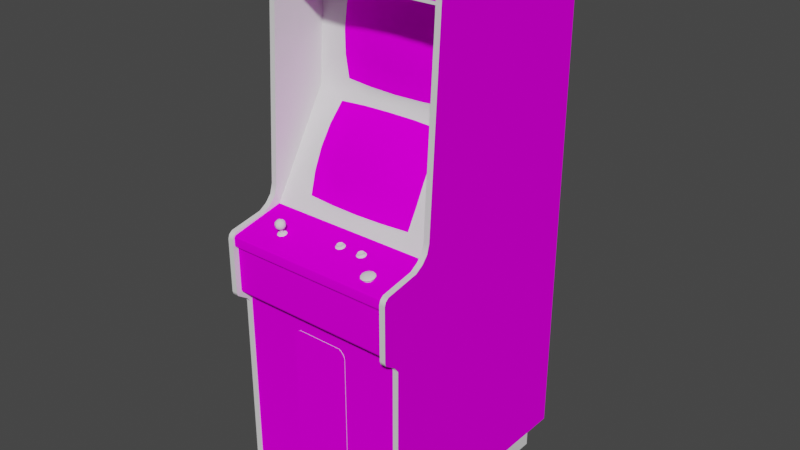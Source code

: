 # Source: punchout.blend  (saved by Blender 2.93.20; exported with 4.5.12 LTS)
import bpy
from mathutils import Matrix  # noqa: F401  (used for matrix-valued properties, if any)

bpy.ops.wm.read_factory_settings(use_empty=True)
scene = bpy.context.scene
scene.name = 'Scene'

# ---- images (referenced by path relative to the original .blend; pixels are not part of the script)
import os
ASSET_DIR = os.environ.get("B2B_ASSET_DIR", "")  # directory of the original .blend (textures are referenced by path, not embedded)
HERE = os.path.dirname(os.path.abspath(__file__))  # packed textures are extracted next to this script under _unpacked/

def load_image(name, relpath, width, height, colorspace="sRGB"):
    """Load a texture the original file referenced (path relative to the .blend, or extracted next to this script)."""
    p = next((c for c in (os.path.join(HERE, relpath), os.path.join(ASSET_DIR, relpath)) if relpath and os.path.exists(c)), "")
    if p:
        img = bpy.data.images.load(p, check_existing=True)
        img.name = name
    else:  # same state as the original file: an image datablock whose file is absent (Cycles renders it pink)
        img = bpy.data.images.new(name, width, height)
        img.source = "FILE"
        img.filepath = "//" + (relpath or name)
    img.colorspace_settings.name = colorspace
    return img
img_01punchoutmarqueemap_tiff = load_image('01punchoutmarqueemap.TIFF', '01punchoutmarqueemap.TIFF', 1024, 1024, 'sRGB')
img_02punchoutsnapmap_tiff = load_image('02punchoutsnapmap.TIFF', '02punchoutsnapmap.TIFF', 1024, 1024, 'sRGB')
img_punchoutsidemap_tiff = load_image('punchoutsidemap.TIFF', 'punchoutsidemap.TIFF', 1024, 1024, 'sRGB')
img_punchoutcpomap_tiff = load_image('punchoutcpomap.TIFF', 'punchoutcpomap.TIFF', 1024, 1024, 'sRGB')
img_punchoutmiscmap_tiff = load_image('punchoutmiscmap.TIFF', 'punchoutmiscmap.TIFF', 1024, 1024, 'sRGB')

# ---- materials (node trees are filled in below, after node groups)
mat_01punchoutmarquee = bpy.data.materials.new('01punchoutmarquee')
mat_01punchoutmarquee.use_transparent_shadow = False
mat_01punchoutmarquee.roughness = 0.8807
mat_01punchoutmarquee.specular_intensity = 0.0
mat_02punchoutsnap = bpy.data.materials.new('02punchoutsnap')
mat_02punchoutsnap.use_transparent_shadow = False
mat_02punchoutsnap.roughness = 0.8807
mat_02punchoutsnap.specular_intensity = 0.0
mat_punchoutblack = bpy.data.materials.new('punchoutblack')
mat_punchoutblack.use_transparent_shadow = False
mat_punchoutblack.roughness = 0.9157
mat_punchoutblack.specular_intensity = 0.03529
mat_punchoutside = bpy.data.materials.new('punchoutside')
mat_punchoutside.use_transparent_shadow = False
mat_punchoutside.roughness = 0.8807
mat_punchoutside.specular_intensity = 0.0
mat_punchoutwhite = bpy.data.materials.new('punchoutwhite')
mat_punchoutwhite.use_transparent_shadow = False
mat_punchoutwhite.roughness = 0.7934
mat_punchoutwhite.specular_intensity = 0.7529
mat_punchoutcpo = bpy.data.materials.new('punchoutcpo')
mat_punchoutcpo.use_transparent_shadow = False
mat_punchoutcpo.roughness = 0.8807
mat_punchoutcpo.specular_intensity = 0.0
mat_punchoutmisc = bpy.data.materials.new('punchoutmisc')
mat_punchoutmisc.use_transparent_shadow = False
mat_punchoutmisc.roughness = 0.8807
mat_punchoutmisc.specular_intensity = 0.0
mat_punchoutsilver = bpy.data.materials.new('punchoutsilver')
mat_punchoutsilver.use_transparent_shadow = False
mat_punchoutsilver.roughness = 0.8114
mat_punchoutsilver.specular_intensity = 0.2667
mat_punchoutorangebutton = bpy.data.materials.new('punchoutorangebutton')
mat_punchoutorangebutton.use_transparent_shadow = False
mat_punchoutorangebutton.roughness = 0.7934
mat_punchoutorangebutton.specular_intensity = 0.6275
mat_punchoutbluebutton = bpy.data.materials.new('punchoutbluebutton')
mat_punchoutbluebutton.use_transparent_shadow = False
mat_punchoutbluebutton.roughness = 0.7934
mat_punchoutbluebutton.specular_intensity = 0.6275

# ---- node groups
ng_auto_smooth = bpy.data.node_groups.new('Auto Smooth', 'GeometryNodeTree')
_s = ng_auto_smooth.interface.new_socket(name='Geometry', in_out='OUTPUT', socket_type='NodeSocketGeometry')
_s = ng_auto_smooth.interface.new_socket(name='Geometry', in_out='INPUT', socket_type='NodeSocketGeometry')
_s = ng_auto_smooth.interface.new_socket(name='Angle', in_out='INPUT', socket_type='NodeSocketFloat')
_s.subtype = 'ANGLE'
_s.min_value = 0.0
_s.max_value = 3.142
ng_auto_smooth.is_modifier = True
_N = ng_auto_smooth.nodes; _L = ng_auto_smooth.links
n0 = _N.new('NodeGroupOutput'); n0.name = 'Group Output'; n0.location = (480, -100)
n1 = _N.new('NodeGroupInput'); n1.name = 'Group Input'; n1.location = (-420, -300)
n2 = _N.new('NodeGroupInput'); n2.name = 'Group Input.001'; n2.location = (-60, -100)
n3 = _N.new('GeometryNodeSetShadeSmooth'); n3.name = 'Set Shade Smooth'; n3.location = (120, -100)
n3.domain = 'EDGE'
n4 = _N.new('GeometryNodeSetShadeSmooth'); n4.name = 'Set Shade Smooth.001'; n4.location = (300, -100)
n5 = _N.new('GeometryNodeInputMeshEdgeAngle'); n5.name = 'Edge Angle'; n5.location = (-420, -220)
n6 = _N.new('GeometryNodeInputEdgeSmooth'); n6.name = 'Is Edge Smooth'; n6.location = (-60, -160)
n7 = _N.new('GeometryNodeInputShadeSmooth'); n7.name = 'Is Face Smooth'; n7.location = (-240, -340)
n8 = _N.new('FunctionNodeBooleanMath'); n8.name = 'Boolean Math'; n8.location = (-60, -220)
n9 = _N.new('FunctionNodeCompare'); n9.name = 'Compare'; n9.location = (-240, -180)
n9.operation = 'LESS_EQUAL'
_L.new(n5.outputs[0], n9.inputs[0])
_L.new(n4.outputs[0], n0.inputs[0])
_L.new(n1.outputs[1], n9.inputs[1])
_L.new(n9.outputs[0], n8.inputs[0])
_L.new(n7.outputs[0], n8.inputs[1])
_L.new(n2.outputs[0], n3.inputs[0])
_L.new(n6.outputs[0], n3.inputs[1])
_L.new(n3.outputs[0], n4.inputs[0])
_L.new(n8.outputs[0], n3.inputs[2])
n0.is_active_output = True

# ---- material node trees
mat_01punchoutmarquee.use_nodes = True; mat_01punchoutmarquee.node_tree.nodes.clear()
_N = mat_01punchoutmarquee.node_tree.nodes; _L = mat_01punchoutmarquee.node_tree.links
n0 = _N.new('ShaderNodeBsdfPrincipled'); n0.name = 'Principled BSDF'; n0.location = (10, 300)
n0.distribution = 'GGX'
n0.subsurface_method = 'BURLEY'
n0.inputs[2].default_value = 0.8807
n0.inputs[3].default_value = 1.45
n0.inputs[13].default_value = 0.0
n0.inputs[27].default_value = (0.0, 0.0, 0.0, 1.0)
n0.inputs[28].default_value = 1.0
n1 = _N.new('ShaderNodeOutputMaterial'); n1.name = 'Material Output'; n1.location = (300, 300)
n2 = _N.new('ShaderNodeTexImage'); n2.name = 'Image Texture'; n2.location = (-300, 600)
n2.image = img_01punchoutmarqueemap_tiff
_L.new(n0.outputs[0], n1.inputs[0])
_L.new(n2.outputs[0], n0.inputs[0])
n1.is_active_output = True
mat_02punchoutsnap.use_nodes = True; mat_02punchoutsnap.node_tree.nodes.clear()
_N = mat_02punchoutsnap.node_tree.nodes; _L = mat_02punchoutsnap.node_tree.links
n0 = _N.new('ShaderNodeBsdfPrincipled'); n0.name = 'Principled BSDF'; n0.location = (10, 300)
n0.distribution = 'GGX'
n0.subsurface_method = 'BURLEY'
n0.inputs[2].default_value = 0.8807
n0.inputs[3].default_value = 1.45
n0.inputs[13].default_value = 0.0
n0.inputs[27].default_value = (0.0, 0.0, 0.0, 1.0)
n0.inputs[28].default_value = 1.0
n1 = _N.new('ShaderNodeOutputMaterial'); n1.name = 'Material Output'; n1.location = (300, 300)
n2 = _N.new('ShaderNodeTexImage'); n2.name = 'Image Texture'; n2.location = (-300, 600)
n2.image = img_02punchoutsnapmap_tiff
_L.new(n0.outputs[0], n1.inputs[0])
_L.new(n2.outputs[0], n0.inputs[0])
n1.is_active_output = True
mat_punchoutblack.use_nodes = True; mat_punchoutblack.node_tree.nodes.clear()
_N = mat_punchoutblack.node_tree.nodes; _L = mat_punchoutblack.node_tree.links
n0 = _N.new('ShaderNodeBsdfPrincipled'); n0.name = 'Principled BSDF'; n0.location = (10, 300)
n0.distribution = 'GGX'
n0.subsurface_method = 'BURLEY'
n0.inputs[2].default_value = 0.9157
n0.inputs[3].default_value = 1.45
n0.inputs[13].default_value = 0.03529
n0.inputs[27].default_value = (0.0, 0.0, 0.0, 1.0)
n0.inputs[28].default_value = 1.0
n1 = _N.new('ShaderNodeOutputMaterial'); n1.name = 'Material Output'; n1.location = (300, 300)
_L.new(n0.outputs[0], n1.inputs[0])
n1.is_active_output = True
mat_punchoutside.use_nodes = True; mat_punchoutside.node_tree.nodes.clear()
_N = mat_punchoutside.node_tree.nodes; _L = mat_punchoutside.node_tree.links
n0 = _N.new('ShaderNodeBsdfPrincipled'); n0.name = 'Principled BSDF'; n0.location = (10, 300)
n0.distribution = 'GGX'
n0.subsurface_method = 'BURLEY'
n0.inputs[2].default_value = 0.8807
n0.inputs[3].default_value = 1.45
n0.inputs[13].default_value = 0.0
n0.inputs[27].default_value = (0.0, 0.0, 0.0, 1.0)
n0.inputs[28].default_value = 1.0
n1 = _N.new('ShaderNodeOutputMaterial'); n1.name = 'Material Output'; n1.location = (300, 300)
n2 = _N.new('ShaderNodeTexImage'); n2.name = 'Image Texture'; n2.location = (-300, 600)
n2.image = img_punchoutsidemap_tiff
_L.new(n0.outputs[0], n1.inputs[0])
_L.new(n2.outputs[0], n0.inputs[0])
n1.is_active_output = True
mat_punchoutwhite.use_nodes = True; mat_punchoutwhite.node_tree.nodes.clear()
_N = mat_punchoutwhite.node_tree.nodes; _L = mat_punchoutwhite.node_tree.links
n0 = _N.new('ShaderNodeBsdfPrincipled'); n0.name = 'Principled BSDF'; n0.location = (10, 300)
n0.distribution = 'GGX'
n0.subsurface_method = 'BURLEY'
n0.inputs[2].default_value = 0.7934
n0.inputs[3].default_value = 1.45
n0.inputs[13].default_value = 0.7529
n0.inputs[27].default_value = (0.0, 0.0, 0.0, 1.0)
n0.inputs[28].default_value = 1.0
n1 = _N.new('ShaderNodeOutputMaterial'); n1.name = 'Material Output'; n1.location = (300, 300)
_L.new(n0.outputs[0], n1.inputs[0])
n1.is_active_output = True
mat_punchoutcpo.use_nodes = True; mat_punchoutcpo.node_tree.nodes.clear()
_N = mat_punchoutcpo.node_tree.nodes; _L = mat_punchoutcpo.node_tree.links
n0 = _N.new('ShaderNodeBsdfPrincipled'); n0.name = 'Principled BSDF'; n0.location = (10, 300)
n0.distribution = 'GGX'
n0.subsurface_method = 'BURLEY'
n0.inputs[2].default_value = 0.8807
n0.inputs[3].default_value = 1.45
n0.inputs[13].default_value = 0.0
n0.inputs[27].default_value = (0.0, 0.0, 0.0, 1.0)
n0.inputs[28].default_value = 1.0
n1 = _N.new('ShaderNodeOutputMaterial'); n1.name = 'Material Output'; n1.location = (300, 300)
n2 = _N.new('ShaderNodeTexImage'); n2.name = 'Image Texture'; n2.location = (-300, 600)
n2.image = img_punchoutcpomap_tiff
_L.new(n0.outputs[0], n1.inputs[0])
_L.new(n2.outputs[0], n0.inputs[0])
n1.is_active_output = True
mat_punchoutmisc.use_nodes = True; mat_punchoutmisc.node_tree.nodes.clear()
_N = mat_punchoutmisc.node_tree.nodes; _L = mat_punchoutmisc.node_tree.links
n0 = _N.new('ShaderNodeBsdfPrincipled'); n0.name = 'Principled BSDF'; n0.location = (10, 300)
n0.distribution = 'GGX'
n0.subsurface_method = 'BURLEY'
n0.inputs[2].default_value = 0.8807
n0.inputs[3].default_value = 1.45
n0.inputs[13].default_value = 0.0
n0.inputs[27].default_value = (0.0, 0.0, 0.0, 1.0)
n0.inputs[28].default_value = 1.0
n1 = _N.new('ShaderNodeOutputMaterial'); n1.name = 'Material Output'; n1.location = (300, 300)
n2 = _N.new('ShaderNodeTexImage'); n2.name = 'Image Texture'; n2.location = (-300, 600)
n2.image = img_punchoutmiscmap_tiff
_L.new(n0.outputs[0], n1.inputs[0])
_L.new(n2.outputs[0], n0.inputs[0])
n1.is_active_output = True
mat_punchoutsilver.use_nodes = True; mat_punchoutsilver.node_tree.nodes.clear()
_N = mat_punchoutsilver.node_tree.nodes; _L = mat_punchoutsilver.node_tree.links
n0 = _N.new('ShaderNodeBsdfPrincipled'); n0.name = 'Principled BSDF'; n0.location = (10, 300)
n0.distribution = 'GGX'
n0.subsurface_method = 'BURLEY'
n0.inputs[2].default_value = 0.8114
n0.inputs[3].default_value = 1.45
n0.inputs[13].default_value = 0.2667
n0.inputs[27].default_value = (0.0, 0.0, 0.0, 1.0)
n0.inputs[28].default_value = 1.0
n1 = _N.new('ShaderNodeOutputMaterial'); n1.name = 'Material Output'; n1.location = (300, 300)
_L.new(n0.outputs[0], n1.inputs[0])
n1.is_active_output = True
mat_punchoutorangebutton.use_nodes = True; mat_punchoutorangebutton.node_tree.nodes.clear()
_N = mat_punchoutorangebutton.node_tree.nodes; _L = mat_punchoutorangebutton.node_tree.links
n0 = _N.new('ShaderNodeBsdfPrincipled'); n0.name = 'Principled BSDF'; n0.location = (10, 300)
n0.distribution = 'GGX'
n0.subsurface_method = 'BURLEY'
n0.inputs[2].default_value = 0.7934
n0.inputs[3].default_value = 1.45
n0.inputs[13].default_value = 0.6275
n0.inputs[27].default_value = (0.0, 0.0, 0.0, 1.0)
n0.inputs[28].default_value = 1.0
n1 = _N.new('ShaderNodeOutputMaterial'); n1.name = 'Material Output'; n1.location = (300, 300)
_L.new(n0.outputs[0], n1.inputs[0])
n1.is_active_output = True
mat_punchoutbluebutton.use_nodes = True; mat_punchoutbluebutton.node_tree.nodes.clear()
_N = mat_punchoutbluebutton.node_tree.nodes; _L = mat_punchoutbluebutton.node_tree.links
n0 = _N.new('ShaderNodeBsdfPrincipled'); n0.name = 'Principled BSDF'; n0.location = (10, 300)
n0.distribution = 'GGX'
n0.subsurface_method = 'BURLEY'
n0.inputs[2].default_value = 0.7934
n0.inputs[3].default_value = 1.45
n0.inputs[13].default_value = 0.6275
n0.inputs[27].default_value = (0.0, 0.0, 0.0, 1.0)
n0.inputs[28].default_value = 1.0
n1 = _N.new('ShaderNodeOutputMaterial'); n1.name = 'Material Output'; n1.location = (300, 300)
_L.new(n0.outputs[0], n1.inputs[0])
n1.is_active_output = True

# ---- world
world_world = bpy.data.worlds.new('World'); scene.world = world_world
world_world.use_nodes = True; world_world.node_tree.nodes.clear()
_N = world_world.node_tree.nodes; _L = world_world.node_tree.links
n0 = _N.new('ShaderNodeOutputWorld'); n0.name = 'World Output'; n0.location = (300, 300)
n1 = _N.new('ShaderNodeBackground'); n1.name = 'Background'; n1.location = (10, 300)
n1.inputs[0].default_value = (0.05088, 0.05088, 0.05088, 1.0)
_L.new(n1.outputs[0], n0.inputs[0])
n0.is_active_output = True
world_world.color = (0.05088, 0.05088, 0.05088)
world_world.use_sun_shadow = False
world_world.sun_shadow_jitter_overblur = 0.0

# ---- meshes
me_punchout = bpy.data.meshes.new('punchout')
me_punchout.from_pydata([(0.2667, 0.8401, -0.0514), (-0.3244, 0.8401, -0.0514), (-0.3244, 0.7342, -0.04512), (0.2667, 0.7342, -0.04512), (-0.02981, 0.105, -0.06511), (-0.02979, 0.02747, -0.04238), (0.06953, 0.02843, -0.04432), (-0.02984, 0.4362, -0.2171), (0.06951, 0.358, -0.231), (-0.2308, 0.236, -0.157), (-0.1355, 0.177, -0.1031), (-0.2308, 0.5939, -0.2443), (-0.1355, 0.5175, -0.2207), (0.1752, 0.1027, -0.0805), (0.07728, 0.1774, -0.1024), (-0.02983, 0.2491, -0.1458), (0.07726, 0.5175, -0.2199), (-0.02985, 0.6009, -0.2285), (-0.02997, 0.6793, -0.2521), (-0.02982, 0.3563, -0.2296), (-0.1327, 0.4373, -0.2222), (-0.1327, 0.1039, -0.07022), (0.07485, 0.2465, -0.1489), (0.07483, 0.5999, -0.2324), (-0.1327, 0.2454, -0.1494), (-0.1327, 0.5991, -0.2333), (0.07542, 0.1044, -0.06933), (0.0754, 0.4375, -0.2211), (-0.2308, 0.4404, -0.2338), (-0.1264, 0.02783, -0.04538), (0.1743, 0.2378, -0.1561), (0.1664, 0.3024, -0.2037), (0.06844, 0.309, -0.2014), (-0.02919, 0.1807, -0.09681), (-0.02922, 0.5181, -0.2134), (-0.2328, 0.517, -0.2349), (-0.2328, 0.1705, -0.1158), (0.1756, 0.1711, -0.1146), (0.1752, 0.4406, -0.232), (-0.2227, 0.6712, -0.2599), (-0.2308, 0.1017, -0.08206), (-0.1264, 0.6772, -0.2542), (-0.1264, 0.3071, -0.2017), (-0.2035, -0.02991, 0.09195), (-0.2109, -0.03193, 0.102), (-0.1914, -0.03068, 0.09579), (-0.2106, -0.0003093, 0.09326), (-0.2124, -0.01025, 0.09765), (-0.2171, -0.001337, 0.1021), (-0.1842, 0.005947, 0.1085), (-0.1832, -0.002605, 0.1131), (-0.1832, -0.001337, 0.1021), (-0.2161, -0.009889, 0.1067), (-0.2171, -0.002605, 0.1131), (-0.2106, -0.003633, 0.1219), (-0.2048, 0.005672, 0.123), (-0.213, 0.004865, 0.1178), (-0.2035, -0.03394, 0.112), (-0.1914, -0.03317, 0.1082), (-0.1926, -0.0164, 0.1004), (-0.185, -0.01128, 0.1065), (-0.1926, -0.01767, 0.1113), (-0.2001, -0.01968, 0.1055), (-0.2153, 0.007336, 0.1087), (-0.1972, 0.01206, 0.1182), (-0.1879, 0.006308, 0.1175), (-0.1908, 0.01309, 0.1093), (-0.2088, -0.03068, 0.09579), (-0.2113, -0.03071, 0.09397), (-0.2044, -0.02972, 0.08906), (-0.1951, -0.03237, 0.08607), (-0.1869, -0.03354, 0.09188), (-0.1959, -0.02972, 0.08906), (-0.1894, -0.03193, 0.102), (-0.189, -0.0339, 0.1099), (-0.2088, -0.03317, 0.1082), (-0.2113, -0.0339, 0.1099), (-0.2139, -0.0323, 0.1019), (-0.2001, -0.004028, 0.1253), (-0.203, -0.01806, 0.1147), (-0.2124, -0.01231, 0.1154), (-0.2095, -0.01703, 0.1058), (-0.1954, -0.009618, 0.09218), (-0.1872, -0.008807, 0.09736), (-0.1952, 0.007694, 0.09344), (-0.1897, -0.0003093, 0.09326), (-0.2001, 8.166e-05, 0.08988), (-0.1897, -0.003633, 0.1219), (-0.1954, -0.01294, 0.1208), (-0.1872, -0.01097, 0.116), (-0.2077, 0.01245, 0.1148), (-0.1972, 0.01412, 0.1005), (-0.2048, 0.009, 0.09434), (-0.203, -0.016, 0.09698), (-0.2051, -0.008142, 0.0916), (0.05156, -0.8513, 0.1326), (-0.1094, -0.8513, 0.08233), (-0.1094, -0.3313, 0.08233), (-0.1181, -0.3358, 0.08233), (-0.1181, -0.3358, 0.1326), (-0.2044, -0.03488, 0.1148), (-0.1959, -0.03488, 0.1148), (-0.1968, -0.03394, 0.112), (-0.189, -0.03071, 0.09397), (-0.1968, -0.02991, 0.09195), (-0.1869, -0.03732, 0.1107), (-0.1838, -0.03543, 0.1013), (-0.1863, -0.0323, 0.1019), (-0.2052, -0.03237, 0.08607), (-0.2051, -0.01164, 0.1217), (-0.1952, 0.004195, 0.1236), (-0.2077, 0.01372, 0.1039), (-0.213, 0.007028, 0.09919), (-0.1879, 0.008363, 0.09981), (0.07387, -0.359, 0.08233), (0.0703, -0.3483, 0.08233), (0.06018, -0.3358, 0.1326), (0.05156, -0.8513, 0.08233), (0.06018, -0.8468, 0.08233), (0.0703, -0.8343, 0.1326), (-0.1282, -0.3483, 0.08233), (-0.1318, -0.359, 0.08233), (-0.1318, -0.359, 0.1326), (-0.1282, -0.8343, 0.08233), (-0.1181, -0.8468, 0.08233), (-0.1181, -0.8468, 0.1326), (0.06018, -0.3358, 0.08233), (0.05156, -0.3313, 0.08233), (0.05156, -0.3313, 0.1326), (0.0703, -0.8343, 0.08233), (0.07387, -0.8236, 0.08233), (0.07387, -0.359, 0.1326), (-0.1282, -0.8343, 0.1326), (-0.1318, -0.8236, 0.08233), (-0.1094, -0.8513, 0.1326), (0.2661, -1.034, -0.6192), (0.2661, -0.9491, 0.07847), (-0.1951, -0.03848, 0.1165), (-0.2052, -0.03848, 0.1165), (-0.2133, -0.03732, 0.1107), (-0.2165, -0.03543, 0.1013), (-0.2133, -0.03354, 0.09188), (-0.2001, 0.01573, 0.1096), (0.2712, -0.9444, -0.6918), (-0.3283, -0.9444, -0.6918), (-0.3283, 0.853, -0.6918), (0.2661, -0.9541, -0.695), (-0.3239, 0.05353, -0.00181), (-0.2227, 0.3625, -0.2388), (0.2712, 0.853, -0.6918), (-0.3439, -0.9541, -0.695), (-0.3439, -0.003612, -0.695), (0.2861, -0.9541, -0.695), (0.2661, -0.2505, 0.192), (0.2661, 0.02097, 0.007428), (-0.3239, -0.2505, 0.192), (-0.3342, 0.5169, -0.2325), (-0.2871, 0.5171, -0.2323), (-0.2872, 0.6167, -0.2396), (-0.3239, 0.8559, -0.07236), (-0.3283, 0.853, -0.06845), (0.2712, -0.9444, 0.1309), (-0.3283, -0.9444, 0.1309), (0.2712, 0.853, -0.06845), (0.2765, 0.7607, -0.2479), (0.2763, 0.517, -0.2302), (-0.3239, -0.02054, 0.05604), (-0.3239, -0.05108, 0.1871), (-0.3283, 0.7241, -0.04494), (-0.3283, 0.7241, -0.2555), (0.2712, 0.7241, -0.2555), (0.229, 0.176, -0.1241), (0.2763, 0.1758, -0.1238), (-0.2871, 0.1751, -0.1256), (-0.1561, 0.3227, -0.2216), (-0.2227, 0.2993, -0.2042), (-0.03153, 0.323, -0.2212), (-0.02994, 0.3099, -0.2006), (0.2291, 0.6182, -0.2377), (0.06842, 0.6788, -0.2532), (-0.03153, 0.7233, -0.2463), (-0.3344, -0.03047, -0.001769), (-0.3342, 0.1748, -0.1257), (0.2712, 0.843, -0.05202), (-0.3283, 0.843, -0.05202), (0.2661, -0.2891, 0.1497), (-0.3239, -1.034, -0.6192), (-0.3239, -0.9491, -0.6192), (0.2661, -1.034, 0.07847), (0.2712, 0.7241, -0.04494), (0.2661, -0.9491, -0.6192), (-0.3239, -0.9491, 0.07847), (-0.3239, -1.034, 0.07847), (0.1681, 0.3627, -0.2366), (0.2291, 0.419, -0.2232), (0.2292, 0.3263, -0.2165), (0.0955, 0.3232, -0.2208), (-0.3239, -0.2728, 0.174), (-0.3239, -0.003616, 0.02857), (0.1663, 0.6738, -0.258), (-0.3344, 0.7605, -0.2502), (-0.03189, 0.7607, -0.2491), (-0.03166, -0.03011, -0.0007829), (-0.2872, 0.09069, -0.07469), (-0.1561, 0.001691, -0.02047), (-0.2227, 0.02916, -0.0533), (-0.1264, 0.3579, -0.2322), (-0.1561, 0.7232, -0.2468), (0.0955, 0.7233, -0.2459), (0.2292, 0.7233, -0.2454), (0.1743, 0.5951, -0.2426), (0.1756, 0.5171, -0.2335), (0.229, 0.5173, -0.2304), (0.2765, -0.02947, 5.311e-05), (0.09691, 0.002107, -0.01971), (-0.03134, 0.001866, -0.02007), (0.2291, 0.09163, -0.07321), (-0.2871, 0.2606, -0.1772), (-0.2872, 0.4188, -0.2251), (0.2291, 0.2626, -0.1764), (0.2661, -0.0418, 0.176), (-0.3239, -0.0418, 0.176), (0.1681, 0.03026, -0.05139), (-0.2873, 0.001562, -0.02091), (-0.2873, 0.7231, -0.2473), (-0.2873, 0.3253, -0.2183), (0.2292, 0.002407, -0.01937), (0.2661, -0.06501, 0.192), (-0.3239, -0.06501, 0.192), (-0.3345, 0.3273, -0.2187), (-0.3239, 0.8318, -0.04612), (0.2661, 0.8318, -0.04612), (0.2765, 0.328, -0.2164), (-0.3239, -0.2624, 0.1889), (0.2861, 0.8559, -0.07236), (0.2861, 0.05353, -0.00181), (-0.3439, 0.8559, -0.07236), (0.2861, -0.003612, -0.695), (0.2861, -0.9541, 0.1264), (-0.3439, -0.9541, 0.1264), (0.2861, -0.06501, 0.192), (0.2861, -0.2891, 0.1497), (-0.3439, -0.06501, 0.192), (0.2861, -0.2624, 0.1889), (-0.3439, -0.2624, 0.1889), (-0.3439, 0.02097, 0.007428), (-0.3439, -0.003616, 0.02857), (0.2861, -0.05108, 0.1871), (0.2861, 0.8527, -0.05923), (-0.3439, 0.8318, -0.04612), (0.2861, 0.8318, -0.04612), (0.2861, 0.8559, -0.695), (0.2661, 0.8559, -0.695), (-0.3239, 0.8559, -0.695), (-0.3439, 0.8559, -0.695), (-0.3439, 0.05353, -0.00181), (-0.3439, -0.02054, 0.05604), (0.2661, 0.05353, -0.00181), (0.2861, -0.02054, 0.05604), (0.2661, -0.02054, 0.05604), (0.2661, 0.8559, -0.07236), (0.2861, -0.2728, 0.174), (0.2861, -0.3098, 0.1352), (0.2661, -0.3098, 0.1352), (0.2661, -0.9435, 0.1361), (-0.3439, -0.2728, 0.174), (-0.3439, -0.2891, 0.1497), (-0.3239, -0.2891, 0.1497), (-0.3239, -0.9435, 0.1361), (-0.3239, -0.3098, 0.1352), (-0.3439, -0.3098, 0.1352), (0.2861, -0.2505, 0.192), (-0.3439, -0.2505, 0.192), (0.2861, -0.0418, 0.176), (-0.3439, -0.0418, 0.176), (0.2661, -0.003616, 0.02857), (0.2861, -0.003616, 0.02857), (0.2861, 0.02097, 0.007428), (0.2661, -0.9541, 0.1264), (0.2861, -0.9435, 0.1361), (-0.3239, -0.9541, -0.695), (-0.3239, -0.9541, 0.1264), (-0.3439, -0.9435, 0.1361), (0.2661, -0.2624, 0.1889), (0.2661, -0.2728, 0.174), (0.2661, 0.8459, -0.05009), (0.2861, 0.8459, -0.05009), (-0.3439, 0.8527, -0.05923), (-0.3439, 0.8459, -0.05009), (-0.3239, 0.8459, -0.05009), (-0.3239, 0.02097, 0.007428), (0.2661, 0.8527, -0.05923), (-0.3239, 0.8527, -0.05923), (0.2661, -0.05108, 0.1871), (-0.3439, -0.05108, 0.1871), (-0.3246, -0.01298, -0.01033), (-0.3246, -0.05125, 0.1801), (0.2666, -0.05125, 0.1801), (0.2666, -0.01298, -0.01033), (-0.3246, -0.0869, 0.185), (0.2666, -0.05724, 0.185), (-0.3246, -0.05724, 0.185), (0.07387, -0.8236, 0.1326), (0.0703, -0.3483, 0.1326), (0.06018, -0.8468, 0.1326), (-0.1318, -0.8236, 0.1326), (-0.1094, -0.3313, 0.1326), (-0.1282, -0.3483, 0.1326), (0.2712, -0.2898, 0.1309), (0.2671, -0.2475, 0.1724), (-0.3251, -0.0869, 0.1724), (-0.3283, -0.2898, 0.1309), (0.2712, -0.2559, 0.1687), (-0.3283, -0.2559, 0.1687), (0.2666, -0.0869, 0.185), (0.267, -0.0869, 0.1724), (-0.3255, -0.2475, 0.1724), (-0.1955, -0.01681, 0.1051), (-0.1969, -0.01747, 0.1084), (-0.1969, -0.04293, 0.1031), (-0.2002, -0.04321, 0.1045), (-0.2002, -0.01775, 0.1097), (-0.2035, -0.04293, 0.1031), (-0.2035, -0.01747, 0.1084), (-0.2049, -0.04226, 0.09987), (-0.2049, -0.01681, 0.1051), (-0.2035, -0.0416, 0.09663), (-0.2035, -0.01614, 0.1019), (-0.2002, -0.04132, 0.09528), (-0.2002, -0.01586, 0.1005), (-0.1969, -0.0416, 0.09663), (-0.1969, -0.01614, 0.1019), (-0.1955, -0.04226, 0.09987), (0.168, -0.03798, 0.1199), (0.1623, -0.03908, 0.1255), (0.1623, -0.03203, 0.1269), (0.1757, -0.03654, 0.1495), (0.189, -0.03203, 0.1269), (0.1911, -0.04058, 0.133), (0.189, -0.03908, 0.1255), (0.168, -0.03094, 0.1213), (0.168, -0.03614, 0.1475), (0.1911, -0.03354, 0.1344), (0.1603, -0.04058, 0.133), (0.189, -0.04207, 0.1406), (0.189, -0.03504, 0.142), (0.1834, -0.03798, 0.1199), (0.1757, -0.03053, 0.1193), (0.1952, -0.03559, 0.1455), (0.1644, -0.0296, 0.1153), (0.1834, -0.03094, 0.1213), (0.1757, -0.02901, 0.1123), (0.1834, -0.03614, 0.1475), (0.1869, -0.0296, 0.1153), (0.1644, -0.0372, 0.1536), (0.1623, -0.03504, 0.142), (0.1603, -0.03354, 0.1344), (0.1903, -0.04376, 0.141), (0.1926, -0.04212, 0.1327), (0.1926, -0.04058, 0.133), (0.1757, -0.04541, 0.1493), (0.1841, -0.04497, 0.1471), (0.1841, -0.04343, 0.1474), (0.161, -0.04047, 0.1244), (0.1588, -0.04212, 0.1327), (0.1903, -0.04047, 0.1244), (0.1841, -0.03926, 0.1183), (0.1841, -0.03772, 0.1186), (0.161, -0.04376, 0.141), (0.1672, -0.04497, 0.1471), (0.1672, -0.04343, 0.1474), (0.1757, -0.03882, 0.1161), (0.1672, -0.03926, 0.1183), (0.1672, -0.03772, 0.1186), (0.1903, -0.04222, 0.1413), (0.1903, -0.03893, 0.1247), (0.161, -0.03893, 0.1247), (0.1757, -0.04387, 0.1496), (0.1834, -0.04318, 0.1461), (0.1757, -0.03757, 0.1179), (0.1757, -0.03728, 0.1164), (0.1588, -0.04058, 0.133), (0.161, -0.04222, 0.1413), (0.1623, -0.04207, 0.1406), (0.168, -0.04318, 0.1461), (0.1757, -0.04358, 0.1481), (-0.001418, -0.02171, 0.05109), (0.0846, -0.0238, 0.06113), (0.08037, -0.02668, 0.07393), (0.0889, -0.02668, 0.07393), (0.08797, -0.02574, 0.07118), (0.08037, -0.02152, 0.0482), (0.08131, -0.02171, 0.05109), (0.09335, -0.01851, 0.05573), (0.001876, -0.0238, 0.06113), (-0.00235, -0.02668, 0.07393), (0.006173, -0.02668, 0.07393), (0.005241, -0.02574, 0.07118), (-0.00235, -0.02152, 0.0482), (0.005241, -0.02171, 0.05109), (0.01062, -0.01851, 0.05573), (0.08131, -0.02177, 0.07198), (0.09335, -0.021, 0.06814), (0.09335, -0.02497, 0.06735), (0.09579, -0.0257, 0.06901), (0.08131, -0.02574, 0.07118), (0.07592, -0.02497, 0.06735), (0.07347, -0.0257, 0.06901), (0.07084, -0.0241, 0.06106), (0.09785, -0.02534, 0.05102), (0.08968, -0.02417, 0.04521), (0.0889, -0.02152, 0.0482), (0.09541, -0.02373, 0.06114), (0.07347, -0.02251, 0.05311), (0.07592, -0.02248, 0.05493), (-0.006805, -0.02497, 0.06735), (0.01062, -0.02497, 0.06735), (0.01307, -0.0257, 0.06901), (-0.009251, -0.0257, 0.06901), (-0.01188, -0.0241, 0.06106), (0.01512, -0.02534, 0.05102), (0.006959, -0.02417, 0.04521), (0.006173, -0.02152, 0.0482), (0.01268, -0.02373, 0.06114), (-0.009251, -0.02251, 0.05311), (0.08797, -0.02177, 0.07198), (0.07592, -0.021, 0.06814), (0.07386, -0.01976, 0.06193), (0.09541, -0.01976, 0.06193), (0.07386, -0.02373, 0.06114), (0.09579, -0.02251, 0.05311), (0.09785, -0.02912, 0.06985), (0.101, -0.02723, 0.06043), (0.09843, -0.0241, 0.06106), (0.07959, -0.02417, 0.04521), (0.01062, -0.021, 0.06814), (0.005241, -0.02177, 0.07198), (-0.001418, -0.02574, 0.07118), (-0.006805, -0.02248, 0.05493), (0.01268, -0.01976, 0.06193), (-0.00886, -0.02373, 0.06114), (0.01307, -0.02251, 0.05311), (0.01512, -0.02912, 0.06985), (0.01824, -0.02723, 0.06043), (0.01571, -0.0241, 0.06106), (-0.003136, -0.02417, 0.04521), (0.08127, -0.01775, 0.05197), (0.07592, -0.01851, 0.05573), (0.08797, -0.01774, 0.05189), (0.08797, -0.02171, 0.05109), (0.09335, -0.02248, 0.05493), (0.08968, -0.03028, 0.07566), (0.07959, -0.03028, 0.07566), (0.07142, -0.02912, 0.06985), (0.0683, -0.02723, 0.06043), (0.07142, -0.02534, 0.05102), (-0.001418, -0.02177, 0.07198), (-0.006805, -0.01851, 0.05573), (-0.001456, -0.01775, 0.05197), (0.005241, -0.01774, 0.05189), (-0.00886, -0.01976, 0.06193), (-0.006805, -0.021, 0.06814), (0.01062, -0.02248, 0.05493), (0.006959, -0.03028, 0.07566), (-0.003136, -0.03028, 0.07566), (-0.0113, -0.02912, 0.06985), (-0.01442, -0.02723, 0.06043), (-0.0113, -0.02534, 0.05102), (0.1869, -0.03468, 0.1541), (0.1952, -0.03308, 0.146), (0.189, -0.0297, 0.143), (0.189, -0.0267, 0.1279), (0.1834, -0.0256, 0.1224), (0.168, -0.0256, 0.1224), (0.1623, -0.0267, 0.1279), (0.168, -0.0308, 0.1486), (0.1757, -0.0312, 0.1506), (0.1911, -0.0282, 0.1355), (0.1562, -0.02869, 0.1239), (0.1531, -0.03088, 0.1349), (0.1603, -0.0282, 0.1355), (0.1644, -0.02708, 0.1158), (0.1638, -0.02838, 0.1145), (0.1562, -0.0312, 0.1234), (0.1531, -0.0334, 0.1344), (0.152, -0.03237, 0.1346), (0.1552, -0.03468, 0.1463), (0.1638, -0.03637, 0.1548), (0.1644, -0.03468, 0.1541), (0.1757, -0.0252, 0.1204), (0.1875, -0.02838, 0.1145), (0.1757, -0.02649, 0.1128), (0.1757, -0.02474, 0.1272), (0.1713, -0.02792, 0.1433), (0.1623, -0.0297, 0.143), (0.1962, -0.03468, 0.1463), (0.1994, -0.03237, 0.1346), (0.1982, -0.03088, 0.1349), (0.1869, -0.02708, 0.1158), (0.1952, -0.02869, 0.1239), (0.1962, -0.03007, 0.123), (0.1757, -0.03527, 0.157), (0.1757, -0.03698, 0.1579), (0.1875, -0.03637, 0.1548), (0.1562, -0.03308, 0.146), (0.1757, -0.02776, 0.1114), (0.1552, -0.03007, 0.123), (0.1681, -0.0273, 0.1401), (0.1832, -0.0273, 0.1401), (0.1834, -0.0308, 0.1486), (0.1869, -0.0372, 0.1536), (0.1757, -0.02814, 0.1444), (0.1681, -0.02559, 0.1315), (0.1669, -0.02644, 0.1358), (0.1757, -0.03779, 0.1565), (0.1982, -0.0334, 0.1344), (0.1952, -0.0312, 0.1234), (0.1562, -0.03559, 0.1455), (0.1832, -0.02559, 0.1315), (0.1713, -0.02497, 0.1284), (0.18, -0.02792, 0.1433), (0.18, -0.02497, 0.1284), (0.1844, -0.02644, 0.1358)], [], [(256, 274, 221, 166), (7, 19, 8, 27), (20, 206, 19, 7), (13, 37, 14, 26), (42, 24, 15, 177), (21, 29, 5, 4), (6, 26, 4, 5), (11, 35, 12, 25), (22, 32, 177, 15), (4, 33, 10, 21), (35, 28, 20, 12), (15, 33, 14, 22), (9, 36, 10, 24), (37, 30, 22, 14), (7, 34, 12, 20), (33, 15, 24, 10), (32, 22, 30, 31), (206, 20, 28, 148), (179, 23, 210, 199), (24, 42, 175, 9), (17, 34, 16, 23), (33, 4, 26, 14), (36, 40, 21, 10), (41, 25, 17, 18), (211, 210, 23, 16), (23, 179, 18, 17), (26, 6, 222, 13), (500, 490, 498, 499), (39, 11, 25, 41), (34, 17, 25, 12), (237, 251, 234, 235), (128, 122, 134, 302), (151, 150, 239, 270), (173, 36, 9, 217), (83, 85, 113, 51), (85, 83, 82, 86), (60, 89, 61, 59), (54, 55, 56), (57, 58, 45), (61, 88, 109, 79), (62, 59, 61), (50, 60, 51, 49), (76, 100, 57, 75), (58, 73, 45), (102, 57, 100, 101), (101, 74, 58, 102), (142, 64, 65, 66), (81, 47, 94, 93), (59, 82, 83), (84, 85, 86), (50, 49, 65), (142, 91, 92, 111), (90, 56, 55), (46, 94, 47, 48), (62, 81, 93), (53, 63, 48, 52), (142, 90, 55, 64), (91, 84, 92), (198, 290, 245, 246), (43, 104, 72, 69), (43, 67, 44), (417, 444, 423, 416), (108, 141, 68, 69), (104, 43, 45), (101, 100, 138, 137), (410, 434, 391, 411), (69, 68, 67, 43), (438, 386, 398, 424), (484, 517, 486, 485), (46, 92, 84, 86), (78, 88, 89, 87), (62, 93, 82, 59), (64, 110, 65), (110, 78, 87), (142, 111, 90), (61, 89, 88), (81, 80, 52), (111, 112, 63), (48, 63, 112), (112, 46, 48), (51, 113, 49), (405, 390, 425, 401), (186, 192, 191, 187), (131, 302, 130, 114), (289, 292, 287, 288), (335, 340, 333, 334), (302, 119, 129, 130), (170, 189, 168, 169), (119, 304, 118, 129), (239, 150, 280, 281), (278, 238, 279, 264), (134, 125, 124, 96), (297, 298, 295, 296), (57, 102, 58), (44, 75, 57), (104, 45, 103, 72), (462, 423, 444, 441), (74, 107, 73, 58), (71, 70, 72, 103), (419, 424, 467, 466), (74, 101, 137, 105), (502, 487, 354, 514), (433, 404, 431, 432), (107, 74, 105, 106), (62, 61, 79), (62, 79, 81), (89, 50, 65, 87), (78, 109, 88), (56, 53, 54), (94, 46, 86), (111, 63, 56, 90), (87, 65, 110), (113, 84, 91, 66), (80, 54, 53, 52), (142, 66, 91), (50, 89, 60), (54, 80, 109), (81, 52, 47), (48, 47, 52), (93, 94, 82), (86, 82, 94), (59, 83, 60), (51, 60, 83), (78, 110, 55), (64, 55, 110), (53, 56, 63), (109, 78, 55, 54), (46, 112, 92), (111, 92, 112), (85, 84, 113), (66, 65, 49), (66, 49, 113), (259, 258, 276, 275), (228, 167, 294, 242), (125, 132, 123, 124), (128, 116, 126, 127), (135, 190, 136, 188), (311, 308, 312, 313), (146, 257, 285), (289, 147, 280), (148, 225, 174), (146, 278, 263), (269, 281, 280), (253, 150, 151), (237, 152, 252), (146, 153, 154), (290, 155, 280), (156, 157, 158), (260, 252, 146), (159, 280, 253), (246, 256, 166, 198), (251, 237, 252), (254, 253, 151), (136, 191, 192, 188), (164, 212, 165), (312, 309, 316, 313), (153, 293, 259), (166, 167, 155), (99, 306, 97, 98), (232, 171, 172), (206, 174, 176, 19), (30, 37, 171, 219), (174, 225, 175), (176, 177, 32), (176, 196, 8, 19), (164, 178, 212), (180, 207, 41, 18), (156, 158, 224), (181, 173, 182), (183, 163, 160, 184), (146, 185, 153), (155, 267, 280), (147, 230, 249, 255), (299, 314, 300, 301), (308, 311, 162, 161), (277, 154, 275, 276), (175, 225, 217, 9), (219, 195, 31, 30), (158, 11, 39, 224), (194, 38, 193, 195), (31, 195, 196), (196, 195, 193), (185, 284, 153), (155, 197, 267), (198, 166, 155), (153, 259, 275), (199, 210, 178, 209), (79, 109, 80, 81), (200, 180, 201), (156, 224, 200), (202, 223, 181), (181, 223, 203), (204, 29, 205), (174, 206, 148), (32, 196, 176), (39, 41, 207), (175, 42, 174), (212, 178, 210, 211), (201, 180, 208), (164, 209, 178), (157, 218, 28, 35), (213, 214, 215), (172, 216, 226), (253, 280, 150), (152, 146, 252), (148, 28, 218, 225), (182, 173, 217), (229, 225, 218), (232, 219, 171), (165, 194, 195), (216, 13, 222, 226), (147, 290, 280), (146, 154, 257), (186, 135, 188, 192), (260, 146, 285), (159, 289, 280), (146, 263, 185), (267, 269, 280), (293, 220, 259), (166, 221, 167), (38, 194, 212, 211), (278, 264, 263), (269, 268, 281), (208, 179, 199), (171, 37, 13, 216), (153, 275, 154), (290, 198, 155), (196, 32, 31), (181, 203, 173), (193, 8, 196), (222, 6, 214), (172, 171, 216), (180, 18, 179, 208), (479, 504, 494, 480), (202, 204, 223), (205, 223, 204), (200, 224, 207), (207, 224, 39), (205, 40, 203, 223), (29, 204, 215, 5), (229, 218, 157), (165, 212, 194), (182, 217, 225), (232, 195, 219), (390, 405, 388, 389), (201, 208, 209), (199, 209, 208), (213, 226, 214), (214, 226, 222), (153, 227, 293), (167, 228, 155), (176, 174, 42), (42, 177, 176), (182, 225, 229), (260, 285, 291), (289, 230, 147), (257, 231, 285), (159, 292, 289), (202, 215, 204), (200, 207, 180), (172, 226, 213), (201, 209, 164), (165, 195, 232), (229, 157, 156), (213, 215, 202), (284, 283, 153), (155, 233, 197), (236, 254, 151, 255), (16, 27, 38, 211), (517, 354, 487, 486), (238, 152, 237, 262), (237, 240, 241), (151, 266, 242), (237, 258, 273), (151, 274, 256), (240, 243, 241), (266, 244, 242), (276, 237, 277), (246, 245, 151), (237, 276, 258), (151, 256, 246), (234, 286, 235), (255, 288, 236), (237, 273, 240), (151, 242, 274), (262, 279, 238), (239, 282, 270), (237, 241, 262), (151, 270, 266), (245, 255, 151), (237, 235, 277), (273, 247, 240), (242, 294, 274), (234, 248, 286), (255, 249, 288), (286, 250, 235), (288, 287, 236), (240, 271, 243), (244, 272, 242), (266, 265, 244), (243, 261, 241), (187, 190, 135, 186), (296, 301, 300, 297), (2, 3, 0, 1), (155, 228, 242, 272), (270, 282, 268, 269), (154, 277, 235, 257), (236, 159, 253, 254), (252, 260, 234, 251), (98, 120, 307, 99), (116, 303, 115, 126), (197, 233, 244, 265), (145, 149, 143, 144), (243, 283, 284, 261), (255, 245, 290, 147), (266, 270, 269, 267), (261, 284, 185, 241), (264, 279, 262, 263), (234, 260, 291, 248), (122, 307, 120, 121), (437, 397, 436, 456), (168, 189, 183, 184), (282, 239, 281, 268), (267, 197, 265, 266), (95, 134, 96, 117), (146, 152, 238, 278), (247, 293, 227, 240), (286, 285, 231, 250), (132, 305, 133, 123), (283, 243, 271, 153), (161, 162, 144, 143), (240, 227, 153, 271), (274, 294, 167, 221), (191, 136, 190, 187), (121, 133, 305, 122), (303, 131, 114, 115), (263, 262, 241, 185), (220, 273, 258, 259), (230, 289, 288, 249), (160, 163, 149, 145), (293, 247, 273, 220), (272, 244, 233, 155), (27, 8, 193, 38), (302, 303, 128), (134, 304, 302), (305, 132, 122), (128, 99, 122), (132, 134, 122), (302, 131, 303), (128, 306, 99), (134, 95, 304), (303, 116, 128), (99, 307, 122), (304, 119, 302), (132, 125, 134), (292, 159, 236, 287), (392, 414, 447, 446), (127, 97, 306, 128), (34, 7, 27, 16), (6, 5, 215, 214), (323, 325, 324, 322), (325, 327, 326, 324), (318, 321, 320, 319), (321, 323, 322, 320), (428, 402, 403, 412), (361, 357, 374, 362), (327, 329, 328, 326), (462, 399, 459, 400), (350, 337, 339, 346), (393, 428, 412, 450), (356, 335, 334, 343), (335, 356, 484, 483), (492, 512, 507, 508), (345, 352, 378, 344), (341, 355, 383, 384), (337, 342, 338, 339), (514, 354, 341, 336), (350, 347, 351, 353), (517, 484, 356, 355), (516, 515, 342, 337), (354, 517, 355, 341), (347, 340, 349, 351), (340, 335, 483, 349), (345, 342, 515, 348), (336, 352, 510, 514), (343, 383, 355, 356), (315, 310, 316, 309), (384, 385, 336, 341), (364, 368, 382, 381), (342, 345, 344, 338), (373, 380, 371, 372), (340, 347, 379, 333), (372, 363, 376, 373), (352, 336, 385, 378), (358, 365, 375, 359), (347, 350, 346, 379), (369, 360, 377, 370), (370, 382, 368, 369), (359, 374, 357, 358), (381, 376, 363, 364), (329, 331, 330, 328), (366, 371, 380, 367), (362, 377, 360, 361), (382, 370, 384, 383), (383, 343, 381, 382), (343, 334, 376, 381), (348, 510, 352, 345), (380, 373, 333, 379), (344, 378, 362, 374), (378, 385, 377, 362), (338, 344, 374, 359), (385, 384, 370, 377), (359, 375, 339, 338), (337, 350, 353, 516), (173, 203, 40, 36), (379, 346, 367, 380), (386, 438, 457, 458), (446, 448, 449, 392), (387, 393, 448), (397, 437, 395, 396), (386, 399, 422, 398), (458, 459, 399, 386), (367, 375, 365, 366), (394, 400, 459), (392, 449, 411, 391), (68, 77, 44, 67), (310, 315, 314, 299), (450, 449, 448, 393), (319, 332, 317, 318), (425, 402, 387), (406, 429, 408, 407), (407, 388, 405, 406), (418, 395, 437, 415), (415, 440, 419, 418), (404, 389, 451, 431), (438, 440, 460, 457), (399, 462, 441, 422), (406, 405, 401, 426), (436, 435, 394), (404, 433, 412, 403), (44, 57, 45, 43), (396, 417, 416, 397), (75, 44, 77, 76), (411, 430, 409, 410), (397, 416, 435, 436), (414, 392, 391, 413), (415, 437, 456, 461), (426, 401, 387), (400, 439, 423, 462), (439, 435, 416, 423), (387, 402, 428), (424, 419, 440, 438), (444, 417, 442, 443), (443, 420, 441, 444), (421, 445, 398, 422), (422, 441, 420, 421), (390, 403, 402, 425), (461, 456, 394), (414, 429, 427, 447), (429, 406, 426, 427), (394, 435, 439), (45, 73, 107, 103), (11, 158, 157, 35), (106, 71, 103, 107), (389, 388, 452, 451), (434, 455, 413, 391), (401, 425, 387), (248, 291, 285, 286), (446, 447, 387), (447, 427, 387), (387, 448, 446), (427, 426, 387), (440, 415, 461, 460), (387, 428, 393), (389, 404, 403, 390), (413, 408, 429, 414), (417, 396, 463, 442), (396, 395, 464, 463), (69, 72, 70, 108), (418, 419, 466, 465), (445, 467, 424, 398), (456, 436, 394), (250, 231, 257, 235), (458, 457, 394), (457, 460, 394), (394, 459, 458), (460, 461, 394), (331, 317, 332, 330), (394, 439, 400), (449, 450, 430, 411), (450, 412, 433, 430), (100, 76, 139, 138), (77, 68, 141, 140), (388, 407, 453, 452), (432, 409, 430, 433), (408, 413, 455, 454), (475, 494, 504, 488), (512, 519, 473, 474), (373, 376, 334, 333), (520, 511, 476, 509), (501, 468, 509, 476), (471, 477, 497, 499), (503, 495, 469, 468), (515, 516, 500, 496), (506, 485, 479, 478), (489, 473, 519, 492), (522, 508, 470, 477), (487, 502, 501, 488), (482, 506, 478, 481), (504, 479, 485, 486), (481, 491, 505, 482), (469, 497, 477, 470), (468, 501, 502, 503), (490, 505, 491, 498), (488, 504, 486, 487), (497, 469, 495, 496), (499, 497, 496, 500), (29, 21, 40, 205), (513, 512, 474, 480), (375, 367, 346, 339), (509, 470, 508, 520), (477, 471, 518, 522), (407, 408, 454, 453), (492, 521, 472, 489), (507, 511, 508), (348, 515, 496, 495), (506, 482, 349, 483), (395, 418, 465, 464), (516, 353, 490, 500), (76, 77, 140, 139), (505, 490, 353, 351), (485, 506, 483, 484), (351, 349, 482, 505), (510, 348, 495, 503), (503, 502, 514, 510), (473, 489, 491, 481), (493, 507, 494, 475), (481, 478, 474, 473), (499, 498, 472, 471), (488, 501, 476, 475), (480, 474, 478, 479), (470, 509, 468, 469), (498, 491, 489, 472), (511, 493, 475, 476), (521, 518, 471, 472), (507, 513, 480, 494), (507, 493, 511), (518, 492, 508), (492, 519, 512), (511, 520, 508), (518, 521, 492), (522, 518, 508), (512, 513, 507), (304, 95, 117, 118)])
me_punchout.polygons.foreach_set('use_smooth', [True] * 554)
me_punchout.polygons.foreach_set('material_index', [4, 1, 1, 1, 1, 1, 1, 1, 1, 1, 1, 1, 1, 1, 1, 1, 1, 1, 1, 1, 1, 1, 1, 1, 1, 1, 1, 9, 1, 1, 3, 6, 3, 2, 2, 2, 2, 2, 2, 2, 2, 2, 2, 2, 2, 2, 2, 2, 2, 2, 2, 2, 2, 2, 2, 2, 2, 2, 4, 2, 2, 8, 2, 2, 2, 8, 2, 8, 9, 2, 2, 2, 2, 2, 2, 2, 2, 2, 2, 2, 2, 8, 2, 2, 4, 7, 2, 2, 2, 4, 4, 2, 5, 2, 2, 2, 8, 2, 2, 8, 2, 9, 8, 2, 2, 2, 2, 2, 2, 2, 2, 2, 2, 2, 2, 2, 2, 2, 2, 2, 2, 2, 2, 2, 2, 2, 2, 2, 2, 2, 2, 2, 4, 4, 2, 2, 2, 6, 2, 2, 2, 2, 2, 2, 2, 2, 2, 2, 2, 2, 4, 2, 2, 2, 2, 6, 2, 2, 2, 2, 2, 2, 2, 2, 2, 2, 2, 2, 2, 2, 2, 2, 4, 5, 6, 4, 2, 2, 2, 2, 2, 2, 2, 2, 2, 2, 2, 2, 2, 2, 2, 2, 2, 2, 2, 2, 2, 2, 2, 2, 2, 2, 2, 2, 2, 2, 2, 2, 2, 2, 2, 2, 2, 2, 2, 2, 2, 2, 2, 2, 2, 2, 2, 2, 2, 2, 2, 2, 2, 2, 2, 2, 2, 9, 2, 2, 2, 2, 2, 2, 2, 2, 2, 2, 8, 2, 2, 2, 2, 2, 2, 2, 2, 2, 2, 2, 2, 2, 2, 2, 2, 2, 2, 2, 2, 2, 2, 3, 1, 9, 3, 3, 3, 3, 3, 3, 3, 3, 3, 3, 3, 3, 3, 3, 3, 3, 3, 3, 3, 3, 3, 3, 3, 3, 3, 3, 3, 3, 3, 3, 3, 2, 5, 0, 4, 4, 4, 4, 4, 2, 2, 4, 2, 4, 4, 4, 4, 4, 4, 2, 8, 2, 4, 4, 2, 4, 4, 4, 2, 4, 2, 4, 4, 2, 2, 2, 4, 4, 4, 2, 4, 4, 1, 6, 6, 6, 6, 6, 6, 6, 6, 6, 6, 6, 6, 4, 8, 2, 1, 2, 7, 7, 7, 7, 8, 7, 7, 8, 7, 8, 7, 7, 9, 7, 7, 7, 7, 7, 7, 7, 7, 7, 7, 7, 7, 7, 6, 7, 7, 7, 7, 7, 7, 7, 7, 7, 7, 7, 7, 7, 7, 7, 7, 7, 7, 7, 7, 7, 7, 7, 7, 7, 7, 7, 2, 7, 8, 8, 8, 8, 8, 8, 7, 8, 8, 2, 6, 8, 7, 8, 8, 8, 8, 8, 8, 8, 8, 8, 8, 8, 2, 8, 2, 8, 8, 8, 8, 8, 8, 8, 8, 8, 8, 8, 8, 8, 8, 8, 8, 8, 8, 2, 2, 2, 8, 8, 8, 4, 8, 8, 8, 8, 8, 8, 8, 8, 8, 8, 2, 8, 8, 8, 4, 8, 8, 8, 8, 7, 8, 8, 8, 2, 2, 8, 8, 8, 9, 9, 7, 9, 9, 9, 9, 9, 9, 9, 9, 9, 9, 9, 9, 9, 9, 9, 9, 9, 9, 1, 9, 7, 9, 9, 8, 9, 9, 9, 9, 8, 9, 2, 9, 9, 9, 9, 9, 9, 9, 9, 9, 9, 9, 9, 9, 9, 9, 9, 9, 9, 9, 9, 9, 9, 9, 2])
_uv = me_punchout.uv_layers.new(name='UVMap')
_uv.uv.foreach_set('vector', [0.8464, 0.5157, 0.9815, 0.504, 0.9815, 0.504, 0.8464, 0.5157, 0.5, 0.6123, 0.5, 0.5, 0.7246, 0.5, 0.7246, 0.6123, 0.2754, 0.6123, 0.2754, 0.5, 0.5, 0.5, 0.5, 0.6123, 0.9492, 0.1631, 0.9492, 0.2754, 0.7246, 0.2754, 0.7246, 0.1631, 0.2754, 0.5, 0.2754, 0.3877, 0.5, 0.3877, 0.5, 0.5, 0.2754, 0.1631, 0.2754, 0.05078, 0.5, 0.05078, 0.5, 0.1631, 0.7246, 0.05078, 0.7246, 0.1631, 0.5, 0.1631, 0.5, 0.05078, 0.05084, 0.8369, 0.05084, 0.7246, 0.2754, 0.7246, 0.2754, 0.8369, 0.7246, 0.3877, 0.7246, 0.5, 0.5, 0.5, 0.5, 0.3877, 0.5, 0.1631, 0.5, 0.2754, 0.2754, 0.2754, 0.2754, 0.1631, 0.05084, 0.7246, 0.05084, 0.6123, 0.2754, 0.6123, 0.2754, 0.7246, 0.5, 0.3877, 0.5, 0.2754, 0.7246, 0.2754, 0.7246, 0.3877, 0.05084, 0.3877, 0.05084, 0.2754, 0.2754, 0.2754, 0.2754, 0.3877, 0.9492, 0.2754, 0.9492, 0.3877, 0.7246, 0.3877, 0.7246, 0.2754, 0.5, 0.6123, 0.5, 0.7246, 0.2754, 0.7246, 0.2754, 0.6123, 0.5, 0.2754, 0.5, 0.3877, 0.2754, 0.3877, 0.2754, 0.2754, 0.7246, 0.5, 0.7246, 0.3877, 0.9492, 0.3877, 0.9492, 0.5, 0.2754, 0.5, 0.2754, 0.6123, 0.05084, 0.6123, 0.05084, 0.5, 0.7246, 0.9492, 0.7246, 0.8369, 0.9492, 0.8369, 0.9492, 0.9492, 0.2754, 0.3877, 0.2754, 0.5, 0.05084, 0.5, 0.05084, 0.3877, 0.5, 0.8369, 0.5, 0.7246, 0.7246, 0.7246, 0.7246, 0.8369, 0.5, 0.2754, 0.5, 0.1631, 0.7246, 0.1631, 0.7246, 0.2754, 0.05084, 0.2754, 0.05084, 0.1631, 0.2754, 0.1631, 0.2754, 0.2754, 0.2754, 0.9492, 0.2754, 0.8369, 0.5, 0.8369, 0.5, 0.9492, 0.9492, 0.7246, 0.9492, 0.8369, 0.7246, 0.8369, 0.7246, 0.7246, 0.7246, 0.8369, 0.7246, 0.9492, 0.5, 0.9492, 0.5, 0.8369, 0.7246, 0.1631, 0.7246, 0.05078, 0.9492, 0.05078, 0.9492, 0.1631, 0.8333, 0.5, 0.9167, 0.5, 0.9167, 0.6667, 0.8333, 0.6667, 0.05084, 0.9492, 0.05084, 0.8369, 0.2754, 0.8369, 0.2754, 0.9492, 0.5, 0.7246, 0.5, 0.8369, 0.2754, 0.8369, 0.2754, 0.7246, 0.5034, 0.005371, 0.5034, 0.9995, 0.05042, 0.9995, -0.000916, 0.07147, 0.4456, 0.9964, 0.0, 0.9434, 0.05426, 0.00061, 0.4998, 0.05359, 0.3105, 0.09137, 0.3105, 0.05585, 0.3333, 0.05585, 0.3335, 0.07996, 1.0, 0.5, 1.0, 0.5, 1.0, 0.25, 1.0, 0.25, 0.6, 0.3524, 0.65, 0.5, 0.6, 0.6762, 0.55, 0.5, 0.65, 0.5, 0.6, 0.3524, 0.7, 0.3238, 0.75, 0.5, 0.5, 0.3238, 0.4, 0.3524, 0.4, 0.1762, 0.6, 0.1762, 0.15, 0.5, 0.2, 0.6762, 0.09998, 0.6476, 0.45, 0.6667, 0.65, 0.6667, 0.85, 0.6667, 0.4, 0.1762, 0.3, 0.3238, 0.2, 0.3524, 0.2, 0.1762, 0.5, 0.0, 0.6, 0.1762, 0.4, 0.1762, 0.45, 0.5, 0.5, 0.3238, 0.55, 0.5, 0.5, 0.6476, 0.35, 0.3333, 0.45, 0.3333, 0.45, 0.6667, 0.35, 0.6667, 0.65, 0.6667, 0.75, 0.6667, 0.85, 0.6667, 0.55, 0.6667, 0.45, 0.6667, 0.45, 0.3333, 0.55, 0.3333, 0.55, 0.3333, 0.65, 0.3333, 0.65, 0.6667, 0.55, 0.6667, 0.4, 1.0, 0.3, 0.8238, 0.4, 0.6762, 0.5, 0.8238, 0.0, 0.1762, 0.9, 0.3238, 0.8, 0.3524, -0.2, 0.1762, 0.6, 0.1762, 0.7, 0.3238, 0.6, 0.3524, 0.7, 0.6476, 0.65, 0.5, 0.75, 0.5, 0.45, 0.5, 0.5, 0.6476, 0.4, 0.6762, 0.8, 1.0, 0.7, 0.8238, 0.8, 0.6762, 0.9, 0.8238, 0.09998, 0.8238, 0.09998, 0.6476, 0.2, 0.6762, 0.85, 0.5, 0.8, 0.3524, 0.9, 0.3238, 0.95, 0.5, -0.09998, 0.0, 0.0, 0.1762, -0.2, 0.1762, 0.04999, 0.5, 0.0, 0.6762, -0.04999, 0.5, 0.0, 0.3524, 0.2, 1.0, 0.09998, 0.8238, 0.2, 0.6762, 0.3, 0.8238, 0.7, 0.8238, 0.7, 0.6476, 0.8, 0.6762, 0.8155, 0.5251, 0.7917, 0.5387, 0.7917, 0.5387, 0.8155, 0.5251, 0.04999, 0.6667, -0.04999, 0.6667, -0.04999, 0.3333, 0.04999, 0.3333, 0.04999, 0.6667, 0.15, 0.6667, 0.25, 0.6667, 0.65, 0.3333, 0.75, 0.3333, 0.75, 0.6667, 0.65, 0.6667, 0.04999, 0.0, 0.15, 0.0, 0.15, 0.3333, 0.04999, 0.3333, 0.95, 0.6667, 0.04999, 0.6667, 0.85, 0.6667, 0.55, 0.3333, 0.45, 0.3333, 0.45, 0.0, 0.55, 0.0, -0.04999, 0.0, 0.04999, 0.0, 0.04999, 0.3333, -0.04999, 0.3333, 0.04999, 0.3333, 0.15, 0.3333, 0.15, 0.6667, 0.04999, 0.6667, 0.15, 0.6667, 0.04999, 0.6667, 0.04999, 0.3333, 0.15, 0.3333, 0.25, 0.3333, 0.3333, 0.3333, 0.3333, 0.5, 0.25, 0.5, 0.85, 0.5, 0.8, 0.6762, 0.7, 0.6476, 0.75, 0.5, 0.25, 0.5, 0.3, 0.3238, 0.4, 0.3524, 0.35, 0.5, 0.7, 0.0, 0.8, 0.1762, 0.7, 0.3238, 0.6, 0.1762, 0.3, 0.8238, 0.3, 0.6476, 0.4, 0.6762, 0.3, 0.6476, 0.25, 0.5, 0.35, 0.5, 0.0, 1.0, -0.09998, 0.8238, 0.09998, 0.8238, 0.4, 0.1762, 0.4, 0.3524, 0.3, 0.3238, 0.0, 0.1762, 0.09998, 0.3238, 0.0, 0.3524, -0.09998, 0.8238, -0.09998, 0.6476, 0.0, 0.6762, -0.04999, 0.5, 0.0, 0.6762, -0.09998, 0.6476, 0.9, 0.6476, 0.85, 0.5, 0.95, 0.5, 0.55, 0.5, 0.6, 0.6762, 0.5, 0.6476, 0.45, 0.6667, 0.55, 0.6667, 0.55, 1.0, 0.45, 1.0, 1.0, 0.0, 0.0, 0.0, 0.0, 1.0, 1.0, 1.0, 0.9948, 0.008972, 0.9923, 0.008972, 0.9923, 0.006104, 0.9948, 0.006104, 0.7269, 0.994, 0.7166, 0.9977, 0.7166, 0.9977, 0.7269, 0.994, 0.1667, 0.1667, 0.08331, 0.1667, 0.08331, 0.0, 0.1667, 0.0, 1.0, 0.3561, 0.9826, 0.3422, 0.9927, 0.006104, 0.9923, 0.006104, 0.9995, 0.8827, 0.9995, 0.8827, 0.000488, 0.8827, 0.000488, 0.8827, 0.9826, 0.3422, 0.9334, 0.3257, 0.9942, 0.006104, 0.9927, 0.006104, 0.9256, 0.000488, 0.000488, 0.000488, 0.000488, 0.000488, 0.9256, 0.000488, 0.9256, 0.000488, 0.9256, 0.000488, 0.9366, 0.006348, 0.9366, 0.006348, 0.1085, 0.3199, 0.06659, 0.3257, 0.9929, 0.006104, 0.9924, 0.006104, 0.9995, 0.1485, 0.9995, 0.9973, 0.000488, 0.9973, 0.000488, 0.1485, 0.45, 0.6667, 0.55, 0.6667, 0.65, 0.6667, 0.25, 0.6667, 0.35, 0.6667, 0.45, 0.6667, 0.95, 0.6667, 0.85, 0.6667, 0.85, 0.3333, 0.95, 0.3333, 0.85, 0.6667, 0.75, 0.6667, 0.75, 0.3333, 0.85, 0.3333, 0.65, 0.3333, 0.75, 0.3333, 0.75, 0.6667, 0.65, 0.6667, 0.85, 0.0, 0.95, 0.0, 0.95, 0.3333, 0.85, 0.3333, 0.25, 0.3333, 0.15, 0.3333, 0.15, 0.0, 0.25, 0.0, 0.65, 0.3333, 0.55, 0.3333, 0.55, 0.0, 0.65, 0.0, 0.5, 0.5, 0.4167, 0.5, 0.4167, 0.3333, 0.5, 0.3333, 0.75, 0.3333, 0.65, 0.3333, 0.65, 0.0, 0.75, 0.0, 0.75, 0.3333, 0.65, 0.3333, 0.65, 0.0, 0.75, 0.0, 0.3, 0.0, 0.4, 0.1762, 0.2, 0.1762, 0.09998, 0.0, 0.2, 0.1762, 0.0, 0.1762, 0.4, 0.3524, 0.45, 0.5, 0.4, 0.6762, 0.35, 0.5, 0.25, 0.5, 0.2, 0.3524, 0.3, 0.3238, 0.09998, 0.6476, 0.04999, 0.5, 0.15, 0.5, 0.8, 0.3524, 0.85, 0.5, 0.75, 0.5, -0.09998, 0.8238, 0.0, 0.6762, 0.09998, 0.6476, 0.09998, 0.8238, 0.35, 0.5, 0.4, 0.6762, 0.3, 0.6476, 0.6, 0.6762, 0.7, 0.6476, 0.7, 0.8238, 0.5, 0.8238, 0.09998, 0.3238, 0.15, 0.5, 0.04999, 0.5, 0.0, 0.3524, 0.6, 1.0, 0.5, 0.8238, 0.7, 0.8238, 0.45, 0.5, 0.4, 0.3524, 0.5, 0.3238, 0.15, 0.5, 0.09998, 0.3238, 0.2, 0.3524, 0.0, 0.1762, 0.0, 0.3524, -0.09998, 0.3238, -0.04999, 0.5, -0.09998, 0.3238, 0.0, 0.3524, 0.8, 0.1762, 0.8, 0.3524, 0.7, 0.3238, 0.75, 0.5, 0.7, 0.3238, 0.8, 0.3524, 0.6, 0.1762, 0.6, 0.3524, 0.5, 0.3238, 0.55, 0.5, 0.5, 0.3238, 0.6, 0.3524, 0.25, 0.5, 0.3, 0.6476, 0.2, 0.6762, 0.3, 0.8238, 0.2, 0.6762, 0.3, 0.6476, 0.04999, 0.5, 0.09998, 0.6476, 0.0, 0.6762, 0.2, 0.3524, 0.25, 0.5, 0.2, 0.6762, 0.15, 0.5, 0.85, 0.5, 0.9, 0.6476, 0.8, 0.6762, 0.9, 0.8238, 0.8, 0.6762, 0.9, 0.6476, 0.65, 0.5, 0.7, 0.6476, 0.6, 0.6762, 0.5, 0.8238, 0.4, 0.6762, 0.5, 0.6476, 0.5, 0.8238, 0.5, 0.6476, 0.6, 0.6762, 0.8464, 0.5157, 0.8464, 0.5157, 0.8155, 0.5251, 0.8155, 0.5251, 0.9995, 0.4912, 0.994, 0.4989, 0.994, 0.4989, 0.9995, 0.4912, 0.06659, 0.3257, 0.0174, 0.3422, 0.9943, 0.006104, 0.9929, 0.006104, 0.8915, 1.0, 0.9334, 0.9942, 0.9929, 0.006104, 0.9924, 0.006104, 0.0, 0.0, 0.0, 1.0, 1.0, 1.0, 1.0, 0.0, 0.9892, 0.009155, 0.9956, 0.009155, 0.9956, 0.009216, 0.9892, 0.009216, 0.000488, 0.000488, 0.7812, 0.5566, 0.7269, 0.994, 0.7269, 0.994, 0.7812, 0.5566, 0.000488, 0.000488, 1.0, 0.9999, 1.0, 0.9999, 0.75, 0.9999, 0.000488, 0.000488, 0.9256, 0.000488, 0.9356, 0.3561, 0.9356, 0.3561, 0.9256, 0.000488, 0.000488, 0.000488, 0.000488, 0.9995, 0.000488, 0.000488, 0.000488, 0.5251, 0.000488, 0.5251, 0.000488, 0.000488, 0.000488, 0.9995, 0.000488, 0.000488, 0.9995, 0.3889, 0.7917, 0.5387, 0.7917, 0.5387, 0.9995, 0.3889, 0.000488, 0.000488, 1.0, 0.5, 1.0, 0.5, 1.0, 0.25, 0.7018, 0.9995, 0.000488, 0.9995, 0.000488, 0.000488, 0.7018, 0.9995, 0.000488, 0.000488, 0.000488, 0.9995, 0.8155, 0.5251, 0.8464, 0.5157, 0.8464, 0.5157, 0.8155, 0.5251, 0.000488, 0.9995, 0.000488, 0.5251, 0.000488, 0.9995, 0.000488, 0.9995, 0.000488, 0.9995, 0.000488, 0.5251, 1.0, 1.0, 1.0, 0.0, 0.0, 0.0, 0.0, 1.0, 6.1e-05, 0.0, 6.1e-05, 0.5, 6.1e-05, 0.5, 0.9956, 0.009216, 0.9956, 0.009277, 0.9892, 0.009277, 0.9892, 0.009216, 0.9995, 0.3889, 0.994, 0.4989, 0.8464, 0.5157, 0.8464, 0.5157, 0.994, 0.4989, 0.9995, 0.3889, 0.06659, 0.9942, 0.1085, 1.0, 0.9946, 0.006104, 0.9942, 0.006104, 6.1e-05, 0.0, 6.1e-05, 0.5, 6.1e-05, 0.5, 0.75, 0.9999, 0.75, 0.9999, 0.5, 0.9999, 0.5, 0.9999, 6.1e-05, 0.25, 6.1e-05, 0.5, 6.1e-05, 0.5, 6.1e-05, 0.25, 0.75, 0.0, 1.0, 0.0, 1.0, 0.0, 0.5, 0.0, 0.5, 0.0, 0.25, 0.0, 0.5, 0.9999, 0.25, 0.9999, 0.25, 0.9999, 0.5, 0.9999, 6.1e-05, 0.0, 6.1e-05, 0.25, 6.1e-05, 0.5, 0.5, 0.0, 0.75, 0.0, 0.75, 0.0, 0.5, 0.0, 1.0, 0.5, 1.0, 0.25, 1.0, 0.0, 1.0, 0.9999, 1.0, 0.5, 1.0, 0.5, 0.9995, 0.8827, 0.9995, 0.8854, 0.000488, 0.8854, 0.000488, 0.8827, 0.000488, 0.000488, 0.952, 0.3676, 0.9995, 0.3889, 0.9995, 0.3889, 0.952, 0.3676, 0.000488, 0.000488, 0.7812, 0.5566, 0.7314, 0.9862, 0.7314, 0.9862, 0.7812, 0.5566, 0.000488, 0.000916, 0.9995, 0.000916, 0.9995, 0.1161, 0.000488, 0.1161, 0.9956, 0.009155, 0.9892, 0.009155, 0.9892, 0.005554, 0.9956, 0.005554, 0.7917, 0.5387, 0.7917, 0.5387, 0.8155, 0.5251, 0.8155, 0.5251, 1.0, 0.0, 1.0, 0.0, 1.0, 0.25, 1.0, 0.25, 6.1e-05, 0.25, 6.1e-05, 0.0, 6.1e-05, 0.0, 6.1e-05, 0.25, 1.0, 0.25, 1.0, 0.25, 1.0, 0.0, 1.0, 0.0, 6.1e-05, 0.7499, 6.1e-05, 0.7499, 6.1e-05, 0.9999, 6.1e-05, 0.9999, 6.1e-05, 0.0, 6.1e-05, 0.0, 0.25, 0.0, 0.25, 0.9999, 6.1e-05, 0.9999, 6.1e-05, 0.9999, 0.952, 0.3676, 0.9793, 0.3765, 0.9995, 0.3889, 0.9995, 0.3889, 0.9793, 0.3765, 0.952, 0.3676, 0.8155, 0.5251, 0.8464, 0.5157, 0.9995, 0.3889, 0.9995, 0.3889, 0.8464, 0.5157, 0.8155, 0.5251, 6.1e-05, 0.0, 6.1e-05, 0.25, 6.1e-05, 0.25, 6.1e-05, 0.0, 0.2, 0.1762, 0.2, 0.3524, 0.09998, 0.3238, 0.0, 0.1762, 1.0, 0.0, 0.5, 0.0, 0.5, 0.0, 1.0, 0.5, 1.0, 0.0, 1.0, 0.0, 0.5, 0.9999, 1.0, 0.9999, 1.0, 0.9999, 1.0, 0.9999, 1.0, 0.9999, 1.0, 0.7499, 0.75, 0.9999, 0.75, 0.9999, 1.0, 0.9999, 0.75, 0.9999, 0.75, 0.9999, 1.0, 0.9999, 0.25, 0.0, 0.25, 0.0, 0.5, 0.0, 1.0, 0.0, 0.75, 0.0, 0.75, 0.0, 1.0, 0.0, 0.75, 0.0, 0.75, 0.0, 6.1e-05, 0.5, 6.1e-05, 0.25, 6.1e-05, 0.25, 6.1e-05, 0.5, 0.5, 0.0, 0.5, 0.0, 0.25, 0.0, 6.1e-05, 0.0, 6.1e-05, 0.0, 6.1e-05, 0.25, 1.0, 0.5, 1.0, 0.7499, 1.0, 0.7499, 1.0, 0.5, 6.1e-05, 0.9999, 0.25, 0.9999, 0.5, 0.9999, 6.1e-05, 0.5, 6.1e-05, 0.7499, 6.1e-05, 0.9999, 0.000488, 0.9995, 0.000488, 0.000488, 0.000488, 0.000488, 0.000488, 0.000488, 0.000488, 0.000488, 0.000488, 0.9995, 1.0, 0.9999, 1.0, 0.7499, 1.0, 0.7499, 1.0, 0.9999, 1.0, 0.5, 1.0, 0.5, 1.0, 0.25, 1.0, 0.9999, 1.0, 0.9999, 1.0, 0.7499, 6.1e-05, 0.0, 6.1e-05, 0.25, 6.1e-05, 0.5, 6.1e-05, 0.5, 6.1e-05, 0.7499, 6.1e-05, 0.9999, 6.1e-05, 0.7499, 6.1e-05, 0.7499, 6.1e-05, 0.9999, 6.1e-05, 0.9999, 0.7812, 0.5566, 0.7917, 0.5387, 0.000488, 0.000488, 0.000488, 0.000488, 0.7917, 0.5387, 0.7812, 0.5566, 0.0, 0.0, 0.0, 1.0, 1.0, 1.0, 1.0, 0.0, 0.7018, 0.9995, 0.000488, 0.000488, 0.7269, 0.994, 0.7018, 0.9995, 0.7269, 0.994, 0.000488, 0.000488, 0.000488, 0.000488, 0.9356, 0.3561, 0.952, 0.3676, 0.952, 0.3676, 0.9356, 0.3561, 0.000488, 0.000488, 0.994, 0.4989, 0.9815, 0.504, 0.8464, 0.5157, 0.8464, 0.5157, 0.9815, 0.504, 0.994, 0.4989, 6.1e-05, 0.7499, 6.1e-05, 0.7499, 6.1e-05, 0.5, 6.1e-05, 0.5, 0.9256, 0.000488, 0.9366, 0.006348, 0.9356, 0.3561, 0.9356, 0.3561, 0.9366, 0.006348, 0.9256, 0.000488, 0.25, 0.0, 0.25, 0.0, 6.1e-05, 0.0, 6.1e-05, 0.5, 6.1e-05, 0.5, 6.1e-05, 0.7499, 6.1e-05, 0.7499, 0.9995, 0.3889, 0.8155, 0.5251, 0.7917, 0.5387, 0.7917, 0.5387, 0.8155, 0.5251, 0.9995, 0.3889, 0.25, 0.0, 0.25, 0.0, 6.1e-05, 0.0, 1.0, 0.9999, 1.0, 0.7499, 1.0, 0.5, 6.1e-05, 0.9999, 0.25, 0.9999, 0.25, 0.9999, 6.1e-05, 0.9999, 0.25, 0.9999, 0.25, 0.9999, 6.1e-05, 0.5, 6.1e-05, 0.5, 6.1e-05, 0.7499, 0.5, 0.0, 0.5, 0.0, 0.25, 0.0, 0.25, 0.0, 0.25, 0.6667, 0.3333, 0.6667, 0.3333, 0.8333, 0.25, 0.8333, 0.5, 0.9999, 0.75, 0.9999, 1.0, 0.9999, 1.0, 0.9999, 1.0, 0.9999, 0.75, 0.9999, 1.0, 0.0, 1.0, 0.0, 0.75, 0.0, 0.75, 0.0, 1.0, 0.0, 1.0, 0.0, 1.0, 0.9999, 1.0, 0.7499, 1.0, 0.7499, 1.0, 0.9999, 0.75, 0.9999, 0.75, 0.9999, 0.5, 0.9999, 0.5, 0.9999, 1.0, 0.9999, 1.0, 0.7499, 1.0, 0.5, 6.1e-05, 0.5, 6.1e-05, 0.5, 6.1e-05, 0.7499, 1.0, 0.5, 1.0, 0.25, 1.0, 0.0, 6.1e-05, 0.0, 6.1e-05, 0.0, 6.1e-05, 0.25, 0.55, 0.6667, 0.45, 0.6667, 0.45, 0.3333, 0.55, 0.3333, 0.5, 0.0, 0.25, 0.0, 6.1e-05, 0.0, 6.1e-05, 0.0, 6.1e-05, 0.0, 0.25, 0.0, 6.1e-05, 0.9999, 6.1e-05, 0.9999, 0.25, 0.9999, 0.25, 0.9999, 6.1e-05, 0.9999, 6.1e-05, 0.9999, 0.9995, 0.3889, 0.9995, 0.4912, 0.994, 0.4989, 0.994, 0.4989, 0.9995, 0.4912, 0.9995, 0.3889, 0.5, 0.0, 0.75, 0.0, 0.75, 0.0, 0.75, 0.0, 0.5, 0.0, 0.5, 0.0, 1.0, 0.5, 1.0, 0.0, 1.0, 0.0, 0.7018, 0.9995, 0.7269, 0.994, 0.7166, 0.9977, 0.7269, 0.994, 0.7314, 0.9862, 0.7812, 0.5566, 0.7812, 0.5566, 0.7314, 0.9862, 0.7269, 0.994, 0.7018, 0.9995, 0.7166, 0.9977, 0.7269, 0.994, 0.5, 0.9999, 0.5, 0.9999, 0.75, 0.9999, 1.0, 0.0, 0.75, 0.0, 0.5, 0.0, 6.1e-05, 0.5, 6.1e-05, 0.9999, 6.1e-05, 0.9999, 0.5, 0.0, 6.1e-05, 0.0, 6.1e-05, 0.0, 6.1e-05, 0.5, 6.1e-05, 0.9999, 6.1e-05, 0.9999, 1.0, 0.9999, 1.0, 0.5, 1.0, 0.5, 6.1e-05, 0.9999, 0.5, 0.9999, 0.5, 0.9999, 0.9793, 0.3765, 0.996, 0.3823, 0.9995, 0.3889, 0.9995, 0.3889, 0.996, 0.3823, 0.9793, 0.3765, 0.9487, 0.9977, 0.5035, 0.9977, 0.5035, -0.003662, 0.9991, 0.06293, 0.7246, 0.7246, 0.7246, 0.6123, 0.9492, 0.6123, 0.9492, 0.7246, 0.3333, 0.3333, 0.4167, 0.3333, 0.4167, 0.5, 0.3333, 0.5, 0.3333, 0.05585, 0.3105, 0.05585, 0.3105, 0.09137, 0.3335, 0.07996, 0.3105, 0.09137, 0.335, 0.08905, 0.3339, 0.08069, 0.3105, 0.09137, 0.3339, 0.08069, 0.335, 0.08905, 0.3105, 0.09137, 0.3313, 0.09076, 0.3346, 0.08997, 0.3105, 0.09137, 0.3346, 0.08997, 0.3313, 0.09076, 0.335, 0.08905, 0.335, 0.08173, 0.3339, 0.08069, 0.3339, 0.08069, 0.335, 0.08173, 0.335, 0.08905, -0.02301, 0.005371, 0.5034, 0.005371, -0.007629, 0.03375, 1.021, -0.003662, 1.006, 0.02496, 0.5035, -0.003662, 0.3105, 0.09137, 0.3306, 0.09137, 0.3313, 0.09076, 0.3105, 0.09137, 0.3313, 0.09076, 0.3306, 0.09137, 0.05042, 0.9995, 0.03418, 0.988, -0.000916, 0.07147, 0.9991, 0.06293, 0.9647, 0.9861, 0.9487, 0.9977, 0.3105, 0.09137, 0.3346, 0.08997, 0.335, 0.08905, 0.3105, 0.09137, 0.335, 0.08905, 0.3346, 0.08997, 0.3335, 0.07996, 0.3335, 0.05627, 0.3333, 0.05585, 0.3333, 0.05585, 0.3335, 0.05627, 0.3335, 0.07996, 0.3105, 0.09137, 0.3339, 0.08069, 0.3335, 0.07996, 0.3105, 0.09137, 0.3335, 0.07996, 0.3339, 0.08069, 1.006, 0.02496, 0.9991, 0.06293, 0.5035, -0.003662, 0.5034, 0.005371, -0.000916, 0.07147, -0.007629, 0.03375, 0.3346, 0.08997, 0.3349, 0.0896, 0.335, 0.08905, 0.335, 0.08905, 0.3349, 0.0896, 0.3346, 0.08997, 0.05042, 0.9995, 0.04083, 0.9959, 0.03418, 0.988, 0.9991, 0.06293, 0.9675, 0.9697, 0.9647, 0.9861, 0.03418, 0.988, 0.03131, 0.9717, -0.000916, 0.07147, 0.9647, 0.9861, 0.9581, 0.994, 0.9487, 0.9977, 0.335, 0.08905, 0.335, 0.08215, 0.335, 0.08173, 0.335, 0.08173, 0.335, 0.08215, 0.335, 0.08905, 0.3339, 0.08069, 0.3345, 0.0813, 0.335, 0.08173, 0.335, 0.08173, 0.3345, 0.0813, 0.3339, 0.08069, 0.0, 0.0, 0.0, 1.0, 1.0, 1.0, 1.0, 0.0, 0.000488, 0.1485, 0.000488, 0.1161, 0.9995, 0.1161, 0.9995, 0.1485, 0.0, 0.0, 1.0, 0.0, 1.0, 1.0, 0.0, 1.0, 0.9995, 0.3889, 0.9995, 0.4912, 0.9995, 0.4912, 0.9995, 0.3889, 0.9356, 0.3561, 0.9366, 0.006348, 0.9366, 0.006348, 0.9356, 0.3561, 0.7917, 0.5387, 0.7917, 0.5387, 0.7812, 0.5566, 0.7812, 0.5566, 0.7018, 0.9995, 0.7018, 0.9995, 0.000488, 0.9995, 0.000488, 0.9995, 0.000488, 0.9995, 0.7018, 0.9995, 0.7018, 0.9995, 0.000488, 0.9995, 0.9942, 0.006104, 0.9927, 0.006104, 0.0174, 0.9778, 0.06659, 0.9942, 0.9334, 0.9942, 0.9826, 0.9778, 0.9943, 0.006104, 0.9929, 0.006104, 0.9793, 0.3765, 0.996, 0.3823, 0.996, 0.3823, 0.9793, 0.3765, 0.000488, 1.055, 0.9995, 1.055, 0.9995, 0.1825, 0.000488, 0.1825, 0.996, 0.3823, 0.996, 0.3823, 0.9793, 0.3765, 0.9793, 0.3765, 0.7812, 0.5566, 0.7917, 0.5387, 0.7917, 0.5387, 0.7812, 0.5566, 0.952, 0.3676, 0.9356, 0.3561, 0.9356, 0.3561, 0.952, 0.3676, 0.9793, 0.3765, 0.9793, 0.3765, 0.952, 0.3676, 0.952, 0.3676, 0.9366, 0.006348, 0.9366, 0.006348, 0.9356, 0.3561, 0.9356, 0.3561, 0.7018, 0.9995, 0.7018, 0.9995, 0.7166, 0.9977, 0.7166, 0.9977, 0.0, 0.9638, 0.0174, 0.9778, 0.9927, 0.006104, 0.9923, 0.006104, 0.45, 0.6667, 0.55, 0.6667, 0.55, 1.0, 0.45, 1.0, 0.000488, 0.8827, 0.9995, 0.8827, 0.9995, 0.8827, 0.000488, 0.8827, 0.9366, 0.006348, 0.9256, 0.000488, 0.9256, 0.000488, 0.9366, 0.006348, 0.952, 0.3676, 0.9793, 0.3765, 0.9793, 0.3765, 0.952, 0.3676, 0.9946, 0.008972, 0.9924, 0.008972, 0.9924, 0.006104, 0.9946, 0.006104, 0.000488, 0.000488, 0.000488, 0.000488, 0.9256, 0.000488, 0.9256, 0.000488, 0.994, 0.4989, 0.994, 0.4989, 0.9995, 0.4912, 0.9995, 0.4912, 0.7269, 0.994, 0.7269, 0.994, 0.7314, 0.9862, 0.7314, 0.9862, 0.0174, 0.3422, 0.0, 0.3561, 0.9948, 0.006104, 0.9943, 0.006104, 0.996, 0.3823, 0.996, 0.3823, 0.9995, 0.3889, 0.9995, 0.3889, 0.9995, -0.04071, 0.000488, -0.04071, 0.000488, 0.1825, 0.9995, 0.1825, 0.9995, 0.4912, 0.9995, 0.4912, 0.9995, 0.3889, 0.9995, 0.3889, 0.9815, 0.504, 0.994, 0.4989, 0.994, 0.4989, 0.9815, 0.504, 0.0, 0.0, 0.0, 1.0, 1.0, 1.0, 1.0, 0.0, 0.9923, 0.006104, 0.9948, 0.006104, 0.9948, 0.008972, 0.9923, 0.008972, 0.9826, 0.9778, 1.0, 0.9638, 0.9948, 0.006104, 0.9943, 0.006104, 0.9356, 0.3561, 0.9356, 0.3561, 0.952, 0.3676, 0.952, 0.3676, 0.9815, 0.504, 0.9815, 0.504, 0.8464, 0.5157, 0.8464, 0.5157, 0.7314, 0.9862, 0.7269, 0.994, 0.7269, 0.994, 0.7314, 0.9862, 0.000488, 0.8854, 0.9995, 0.8854, 0.9995, 1.055, 0.000488, 1.055, 0.994, 0.4989, 0.994, 0.4989, 0.9815, 0.504, 0.9815, 0.504, 0.9995, 0.3889, 0.996, 0.3823, 0.996, 0.3823, 0.9995, 0.3889, 0.7246, 0.6123, 0.7246, 0.5, 0.9492, 0.5, 0.9492, 0.6123, 0.4998, 0.05359, 0.4911, 0.9639, 0.4456, 0.9964, 0.05426, 0.00061, 0.4666, 0.009094, 0.4998, 0.05359, 0.0, 0.05359, 0.008667, 0.03314, 0.0, 0.9434, 0.4456, 0.9964, 0.03326, 0.9879, 0.0, 0.9434, 0.008667, 0.03314, 0.05426, 0.00061, 0.0, 0.9434, 0.4998, 0.05359, 0.4998, 0.9434, 0.4911, 0.9639, 0.4456, 0.9964, 0.05426, 0.9964, 0.03326, 0.9879, 0.05426, 0.00061, 0.4456, 0.00061, 0.4666, 0.009094, 0.4911, 0.9639, 0.4666, 0.9879, 0.4456, 0.9964, 0.03326, 0.9879, 0.008667, 0.9639, 0.0, 0.9434, 0.4666, 0.009094, 0.4911, 0.03314, 0.4998, 0.05359, 0.008667, 0.03314, 0.03326, 0.009094, 0.05426, 0.00061, 0.7166, 0.9977, 0.7018, 0.9995, 0.7018, 0.9995, 0.7166, 0.9977, 0.04999, 0.6667, 0.15, 0.6667, 0.15, 1.0, 0.04999, 1.0, 0.9924, 0.006104, 0.9946, 0.006104, 0.9946, 0.008972, 0.9924, 0.008972, 0.5, 0.7246, 0.5, 0.6123, 0.7246, 0.6123, 0.7246, 0.7246, 0.25, 0.9999, 0.5, 0.9999, 0.5, 0.9999, 0.25, 0.9999, -14.93, 14.1, -16.42, 14.1, -16.42, -14.1, -14.93, -14.1, -16.42, 14.1, -14.93, 14.1, -14.93, -14.1, -16.42, -14.1, -7.733, 14.1, -11.33, 14.1, -11.33, -14.1, -7.733, -14.1, -11.33, 14.1, -14.93, 14.1, -14.93, -14.1, -11.33, -14.1, 0.75, 1.0, 0.65, 1.0, 0.65, 0.6667, 0.75, 0.6667, 0.933, 0.75, 0.75, 0.933, 0.6667, 0.0, 0.5833, 0.0, -14.93, 14.1, -11.33, 14.1, -11.33, -14.1, -14.93, -14.1, 0.85, 0.6667, 0.95, 0.6667, 0.95, 1.0, 0.85, 1.0, 0.9167, 0.1667, 0.8333, 0.1667, 0.8333, 0.0, 0.9167, 0.0, 0.85, 1.0, 0.75, 1.0, 0.75, 0.6667, 0.85, 0.6667, 0.25, 0.1667, 0.1667, 0.1667, 0.1667, 0.0, 0.25, 0.0, 0.1667, 0.1667, 0.25, 0.1667, 0.25, 0.3333, 0.1667, 0.3333, 0.0, 0.5, 0.25, 0.06702, 0.75, 0.06702, 0.75, 0.933, 0.6667, 0.1667, 0.5833, 0.1667, 0.5833, 0.0, 0.6667, 0.0, 0.4167, 0.1667, 0.3333, 0.1667, 0.3333, 0.0, 0.4167, 0.0, 0.8333, 0.1667, 0.75, 0.1667, 0.75, 0.0, 0.8333, 0.0, 0.5, 0.3333, 0.4167, 0.3333, 0.4167, 0.1667, 0.5, 0.1667, 0.9167, 0.1667, 1.0, 0.1667, 1.0, 0.3333, 0.9167, 0.3333, 0.3333, 0.3333, 0.25, 0.3333, 0.25, 0.1667, 0.3333, 0.1667, 0.8333, 0.3333, 0.75, 0.3333, 0.75, 0.1667, 0.8333, 0.1667, 0.4167, 0.3333, 0.3333, 0.3333, 0.3333, 0.1667, 0.4167, 0.1667, 0.0, 0.1667, 0.08331, 0.1667, 0.08331, 0.3333, 0.0, 0.3333, 0.08331, 0.1667, 0.1667, 0.1667, 0.1667, 0.3333, 0.08331, 0.3333, 0.6667, 0.1667, 0.75, 0.1667, 0.75, 0.3333, 0.6667, 0.3333, 0.5, 0.1667, 0.5833, 0.1667, 0.5833, 0.3333, 0.5, 0.3333, 0.25, 0.0, 0.3333, 0.0, 0.3333, 0.1667, 0.25, 0.1667, 0.9998, -0.03412, 0.9998, 0.9999, 0.5004, 0.9999, 0.5004, -0.03412, 0.4167, 0.0, 0.5, 0.0, 0.5, 0.1667, 0.4167, 0.1667, 0.5, 0.0, 0.75, 0.06702, 0.3333, 0.0, 0.25, 0.0, 0.75, 0.1667, 0.6667, 0.1667, 0.6667, 0.0, 0.75, 0.0, 0.08331, 0.0, 0.0, 0.0, 0.0, 0.5, 0.06702, 0.25, 0.08331, 0.1667, 0.0, 0.1667, 0.0, 0.0, 0.08331, 0.0, 0.06702, 0.25, 0.25, 0.06702, 0.1667, 0.0, 0.08331, 0.0, 0.5833, 0.1667, 0.5, 0.1667, 0.5, 0.0, 0.5833, 0.0, 0.5, 1.0, 0.25, 0.933, 0.8333, 0.0, 0.75, 0.0, 1.0, 0.1667, 0.9167, 0.1667, 0.9167, 0.0, 1.0, 0.0, 0.933, 0.25, 1.0, 0.5, 0.5, 0.0, 0.4167, 0.0, 0.4167, 0.0, 0.3333, 0.0, 0.75, 0.06702, 0.933, 0.25, 0.75, 0.0, 0.6667, 0.0, 0.75, 0.933, 0.5, 1.0, 0.25, 0.0, 0.1667, 0.0, 0.25, 0.06702, 0.5, 0.0, -11.33, 14.1, -7.733, 14.1, -7.733, -14.1, -11.33, -14.1, 0.06702, 0.75, 0.0, 0.5, 1.0, 0.0, 0.9167, 0.0, 0.5833, 0.0, 0.5, 0.0, 1.0, 0.5, 0.933, 0.75, 0.3333, 0.0, 0.4167, 0.0, 0.4167, 0.0, 0.3333, 0.0, 0.3333, 0.0, 0.25, 0.0, 0.25, 0.0, 0.3333, 0.0, 0.25, 0.0, 0.1667, 0.0, 0.1667, 0.0, 0.25, 0.0, 0.6667, 0.3333, 0.5833, 0.3333, 0.5833, 0.1667, 0.6667, 0.1667, 0.0, 0.0, 0.08331, 0.0, 0.08331, 0.0, 0.0, 0.0, 0.6667, 0.0, 0.5833, 0.0, 0.5833, 0.0, 0.6667, 0.0, 0.5833, 0.0, 0.5, 0.0, 0.5, 0.0, 0.5833, 0.0, 0.75, 0.0, 0.6667, 0.0, 0.6667, 0.0, 0.75, 0.0, 0.5, 0.0, 0.4167, 0.0, 0.4167, 0.0, 0.5, 0.0, 0.75, 0.0, 0.8333, 0.0, 0.8333, 0.0, 0.75, 0.0, 0.8333, 0.1667, 0.9167, 0.1667, 0.9167, 0.3333, 0.8333, 0.3333, 1.0, 0.5, 1.0, 0.7499, 1.0, 0.7499, 1.0, 0.5, 1.0, 0.0, 0.9167, 0.0, 0.9167, 0.0, 1.0, 0.0, 0.04999, 0.6667, 0.15, 0.6667, 0.15, 1.0, 0.04999, 1.0, 0.04999, 1.0, -0.04999, 1.0, -0.04999, 0.6667, 0.04999, 0.6667, 0.6805, 1.0, 0.85, 1.0, 0.95, 1.0, 0.55, 0.6667, 0.45, 0.6667, 0.45, 0.3333, 0.55, 0.3333, 0.04999, 0.6667, -0.04999, 0.6667, -0.04999, 0.3333, 0.04999, 0.3333, 0.04999, 1.0, -0.04999, 1.0, -0.04999, 0.6667, 0.04999, 0.6667, 0.9167, 0.0, 0.8333, 0.0, 0.25, 0.933, 0.06702, 0.75, 0.6805, 1.0, 0.85, 1.0, 0.95, 1.0, 0.04999, 0.6667, -0.04999, 0.6667, -0.04999, 0.3333, 0.04999, 0.3333, 0.15, 0.3333, 0.25, 0.3333, 0.25, 0.6667, 0.15, 0.6667, 0.9892, 0.01007, 0.9956, 0.01007, 0.9956, 0.006042, 0.9892, 0.006042, 0.85, 0.6667, 0.95, 0.6667, 0.95, 1.0, 0.85, 1.0, -7.733, -14.1, -6.243, -14.1, -6.243, 14.1, -7.733, 14.1, 0.09558, 1.0, 0.65, 1.0, 0.6805, 1.0, 0.35, 0.6667, 0.25, 0.6667, 0.25, 0.3333, 0.35, 0.3333, 0.35, 0.3333, 0.45, 0.3333, 0.45, 0.6667, 0.35, 0.6667, 0.35, 0.3333, 0.45, 0.3333, 0.45, 0.6667, 0.35, 0.6667, 0.35, 0.6667, 0.25, 0.6667, 0.25, 0.3333, 0.35, 0.3333, 0.65, 0.3333, 0.55, 0.3333, 0.55, 0.0, 0.65, 0.0, 0.15, 0.6667, 0.25, 0.6667, 0.25, 1.0, 0.15, 1.0, 0.95, 0.6667, 0.85, 0.6667, 0.85, 0.3333, 0.95, 0.3333, 0.35, 0.6667, 0.45, 0.6667, 0.45, 1.0, 0.35, 1.0, 0.09558, 1.0, 0.65, 1.0, 0.6805, 1.0, 0.65, 0.3333, 0.75, 0.3333, 0.75, 0.6667, 0.65, 0.6667, 0.25, 0.6667, 0.45, 0.6667, 0.85, 0.6667, 0.04999, 0.6667, 0.55, 0.3333, 0.65, 0.3333, 0.65, 0.6667, 0.55, 0.6667, 0.35, 0.6667, 0.25, 0.6667, 0.25, 0.3333, 0.35, 0.3333, 0.95, 0.3333, 0.85, 0.3333, 0.85, 0.0, 0.95, 0.0, 0.55, 0.6667, 0.65, 0.6667, 0.65, 1.0, 0.55, 1.0, 0.15, 0.6667, 0.04999, 0.6667, 0.04999, 0.3333, 0.15, 0.3333, 0.35, 0.6667, 0.45, 0.6667, 0.45, 1.0, 0.35, 1.0, 0.2344, 1.0, 0.09631, 1.0, 0.6805, 1.0, 0.85, 1.0, 0.75, 1.0, 0.75, 0.6667, 0.85, 0.6667, 0.75, 1.0, 0.65, 1.0, 0.65, 0.6667, 0.75, 0.6667, 0.6805, 1.0, 0.65, 1.0, 0.75, 1.0, 0.15, 0.3333, 0.25, 0.3333, 0.25, 0.6667, 0.15, 0.6667, 0.75, 0.3333, 0.65, 0.3333, 0.65, 0.0, 0.75, 0.0, 0.75, 0.0, 0.85, 0.0, 0.85, 0.3333, 0.75, 0.3333, -0.04999, 0.0, 0.04999, 0.0, 0.04999, 0.3333, -0.04999, 0.3333, 0.95, 0.3333, 0.85, 0.3333, 0.85, 0.0, 0.95, 0.0, 0.55, 0.6667, 0.65, 0.6667, 0.65, 1.0, 0.55, 1.0, 0.2344, 1.0, 0.09631, 1.0, 0.6805, 1.0, 0.15, 0.6667, 0.25, 0.6667, 0.25, 1.0, 0.15, 1.0, 0.25, 0.6667, 0.35, 0.6667, 0.35, 1.0, 0.25, 1.0, 0.6805, 1.0, 0.65, 1.0, 0.75, 1.0, 0.85, 0.6667, 0.75, 0.6667, 0.75, 0.3333, 0.85, 0.3333, 1.0, 0.25, 1.0, 0.25, 1.0, 0.5, 1.0, 0.5, 0.75, 0.0, 0.85, 0.0, 0.85, 0.3333, 0.75, 0.3333, 0.55, 0.3333, 0.45, 0.3333, 0.45, 0.0, 0.55, 0.0, 0.04999, 0.0, 0.15, 0.0, 0.15, 0.3333, 0.04999, 0.3333, 0.09631, 1.0, 0.09558, 1.0, 0.6805, 1.0, 0.7166, 0.9977, 0.7166, 0.9977, 0.7269, 0.994, 0.7269, 0.994, 0.895, 1.0, 0.7158, 1.0, 0.6805, 1.0, 0.7158, 1.0, 0.4664, 1.0, 0.6805, 1.0, 0.6805, 1.0, 0.95, 1.0, 0.895, 1.0, 0.4664, 1.0, 0.2344, 1.0, 0.6805, 1.0, 0.25, 0.6667, 0.35, 0.6667, 0.35, 1.0, 0.25, 1.0, 0.6805, 1.0, 0.75, 1.0, 0.85, 1.0, 0.55, 0.3333, 0.65, 0.3333, 0.65, 0.6667, 0.55, 0.6667, 0.15, 0.3333, 0.25, 0.3333, 0.25, 0.6667, 0.15, 0.6667, 0.65, 0.3333, 0.55, 0.3333, 0.55, 0.0, 0.65, 0.0, 0.55, 0.3333, 0.45, 0.3333, 0.45, 0.0, 0.55, 0.0, 0.04999, 0.3333, -0.04999, 0.3333, -0.04999, 0.0, 0.04999, 0.0, 0.35, 0.3333, 0.25, 0.3333, 0.25, 0.0, 0.35, 0.0, 0.04999, 0.0, 0.15, 0.0, 0.15, 0.3333, 0.04999, 0.3333, 0.09631, 1.0, 0.09558, 1.0, 0.6805, 1.0, 0.7314, 0.9862, 0.7314, 0.9862, 0.7812, 0.5566, 0.7812, 0.5566, 0.895, 1.0, 0.7158, 1.0, 0.6805, 1.0, 0.7158, 1.0, 0.4664, 1.0, 0.6805, 1.0, 0.6805, 1.0, 0.95, 1.0, 0.895, 1.0, 0.4664, 1.0, 0.2344, 1.0, 0.6805, 1.0, -7.733, 14.1, -6.243, 14.1, -6.243, -14.1, -7.733, -14.1, 0.6805, 1.0, 0.75, 1.0, 0.85, 1.0, 0.95, 0.6667, 0.85, 0.6667, 0.85, 0.3333, 0.95, 0.3333, 0.85, 0.6667, 0.75, 0.6667, 0.75, 0.3333, 0.85, 0.3333, 0.45, 0.3333, 0.35, 0.3333, 0.35, 0.0, 0.45, 0.0, 0.25, 0.3333, 0.15, 0.3333, 0.15, 0.0, 0.25, 0.0, 0.45, 0.3333, 0.35, 0.3333, 0.35, 0.0, 0.45, 0.0, 0.75, 0.0, 0.85, 0.0, 0.85, 0.3333, 0.75, 0.3333, 0.25, 0.3333, 0.15, 0.3333, 0.15, 0.0, 0.25, 0.0, 0.4167, 0.8333, 0.3333, 0.8333, 0.3333, 0.6667, 0.4167, 0.6667, 0.1667, 1.0, 0.08331, 1.0, 0.08331, 0.8333, 0.1667, 0.8333, 0.08331, 0.0, 0.1667, 0.0, 0.1667, 0.0, 0.08331, 0.0, 0.5833, 1.0, 0.5, 1.0, 0.5, 0.8333, 0.5833, 0.8333, 0.5, 0.6667, 0.5833, 0.6667, 0.5833, 0.8333, 0.5, 0.8333, 0.8333, 0.8333, 0.75, 0.8333, 0.75, 0.6667, 0.8333, 0.6667, 0.5833, 0.5, 0.6667, 0.5, 0.6667, 0.6667, 0.5833, 0.6667, 0.75, 0.3333, 0.8333, 0.3333, 0.8333, 0.5, 0.75, 0.5, 0.1667, 0.5, 0.25, 0.5, 0.25, 0.6667, 0.1667, 0.6667, 0.0, 0.8333, 0.08331, 0.8333, 0.08331, 1.0, 0.0, 1.0, 0.75, 1.0, 0.6667, 1.0, 0.6667, 0.8333, 0.75, 0.8333, 0.4167, 0.5, 0.5, 0.5, 0.5, 0.6667, 0.4167, 0.6667, 0.08331, 0.5, 0.1667, 0.5, 0.1667, 0.6667, 0.08331, 0.6667, 0.3333, 0.6667, 0.25, 0.6667, 0.25, 0.5, 0.3333, 0.5, 0.08331, 0.6667, 0.0, 0.6667, 0.0, 0.5, 0.08331, 0.5, 0.6667, 0.6667, 0.75, 0.6667, 0.75, 0.8333, 0.6667, 0.8333, 0.5833, 0.6667, 0.5, 0.6667, 0.5, 0.5, 0.5833, 0.5, 0.9167, 0.5, 1.0, 0.5, 1.0, 0.6667, 0.9167, 0.6667, 0.4167, 0.6667, 0.3333, 0.6667, 0.3333, 0.5, 0.4167, 0.5, 0.75, 0.6667, 0.6667, 0.6667, 0.6667, 0.5, 0.75, 0.5, 0.8333, 0.6667, 0.75, 0.6667, 0.75, 0.5, 0.8333, 0.5, 0.2754, 0.05078, 0.2754, 0.1631, 0.05084, 0.1631, 0.05084, 0.05078, 0.25, 1.0, 0.1667, 1.0, 0.1667, 0.8333, 0.25, 0.8333, 0.8333, 0.0, 0.9167, 0.0, 0.9167, 0.0, 0.8333, 0.0, 0.5833, 0.8333, 0.6667, 0.8333, 0.6667, 1.0, 0.5833, 1.0, 0.75, 0.8333, 0.8333, 0.8333, 0.8333, 1.0, 0.75, 1.0, 0.35, 0.3333, 0.25, 0.3333, 0.25, 0.0, 0.35, 0.0, 1.0, 1.0, 0.9167, 1.0, 0.9167, 0.8333, 1.0, 0.8333, 0.75, 0.06702, 1.0, 0.5, 0.75, 0.933, 0.6667, 0.3333, 0.75, 0.3333, 0.75, 0.5, 0.6667, 0.5, 0.1667, 0.5, 0.08331, 0.5, 0.08331, 0.3333, 0.1667, 0.3333, 0.45, 0.3333, 0.35, 0.3333, 0.35, 0.0, 0.45, 0.0, 0.8333, 0.3333, 0.9167, 0.3333, 0.9167, 0.5, 0.8333, 0.5, 0.35, 0.3333, 0.25, 0.3333, 0.25, 0.0, 0.35, 0.0, 1.0, 0.5, 0.9167, 0.5, 0.9167, 0.3333, 1.0, 0.3333, 0.25, 0.5, 0.1667, 0.5, 0.1667, 0.3333, 0.25, 0.3333, 0.0, 0.3333, 0.08331, 0.3333, 0.08331, 0.5, 0.0, 0.5, 0.5833, 0.3333, 0.6667, 0.3333, 0.6667, 0.5, 0.5833, 0.5, 0.5833, 0.5, 0.5, 0.5, 0.5, 0.3333, 0.5833, 0.3333, 0.08331, 0.8333, 0.0, 0.8333, 0.0, 0.6667, 0.08331, 0.6667, 0.4167, 1.0, 0.3333, 1.0, 0.3333, 0.8333, 0.4167, 0.8333, 0.08331, 0.6667, 0.1667, 0.6667, 0.1667, 0.8333, 0.08331, 0.8333, 0.8333, 0.6667, 0.9167, 0.6667, 0.9167, 0.8333, 0.8333, 0.8333, 0.4167, 0.6667, 0.5, 0.6667, 0.5, 0.8333, 0.4167, 0.8333, 0.25, 0.8333, 0.1667, 0.8333, 0.1667, 0.6667, 0.25, 0.6667, 0.6667, 0.8333, 0.5833, 0.8333, 0.5833, 0.6667, 0.6667, 0.6667, 0.9167, 0.6667, 1.0, 0.6667, 1.0, 0.8333, 0.9167, 0.8333, 0.5, 1.0, 0.4167, 1.0, 0.4167, 0.8333, 0.5, 0.8333, 0.9167, 1.0, 0.8333, 1.0, 0.8333, 0.8333, 0.9167, 0.8333, 0.3333, 1.0, 0.25, 1.0, 0.25, 0.8333, 0.3333, 0.8333, 0.75, 0.06702, 0.933, 0.25, 1.0, 0.5, 0.25, 0.933, 0.0, 0.5, 0.75, 0.933, 0.0, 0.5, 0.06702, 0.25, 0.25, 0.06702, 1.0, 0.5, 0.933, 0.75, 0.75, 0.933, 0.25, 0.933, 0.06702, 0.75, 0.0, 0.5, 0.5, 1.0, 0.25, 0.933, 0.75, 0.933, 0.25, 0.06702, 0.5, 0.0, 0.75, 0.06702, 0.9334, 0.3257, 0.8915, 0.3199, 0.9946, 0.006104, 0.9942, 0.006104])
me_punchout.materials.append(mat_01punchoutmarquee)
me_punchout.materials.append(mat_02punchoutsnap)
me_punchout.materials.append(mat_punchoutblack)
me_punchout.materials.append(mat_punchoutside)
me_punchout.materials.append(mat_punchoutwhite)
me_punchout.materials.append(mat_punchoutcpo)
me_punchout.materials.append(mat_punchoutmisc)
me_punchout.materials.append(mat_punchoutsilver)
me_punchout.materials.append(mat_punchoutorangebutton)
me_punchout.materials.append(mat_punchoutbluebutton)
me_punchout.use_remesh_fix_poles = True
me_punchout.use_remesh_preserve_attributes = False
me_punchout.update()

# ---- objects
ob_punchout = bpy.data.objects.new('punchout', me_punchout)

# ---- transforms, parenting, visibility, modifiers, constraints
ob_punchout.location = (0.3439, -0.695, 1.034)
ob_punchout.rotation_euler = (1.571, 0.0, 0.0)
_m = ob_punchout.modifiers.new('Auto Smooth', 'NODES')
_m.node_group = ng_auto_smooth
_gi = [s.identifier for s in ng_auto_smooth.interface.items_tree if s.item_type == 'SOCKET' and s.in_out == 'INPUT']
_m[_gi[1]] = 1.047  # Angle
_m = ob_punchout.modifiers.new('WeightedNormal', 'WEIGHTED_NORMAL')
_m.keep_sharp = True

# ---- collection membership
scene.collection.objects.link(ob_punchout)

# ---- scene / render settings (as saved in the file)
scene.frame_start = 1; scene.frame_end = 250; scene.frame_set(1)
scene.render.engine = 'BLENDER_EEVEE_NEXT'
scene.cycles.use_denoising = False
scene.cycles.samples = 128
scene.cycles.sampling_pattern = 'TABULATED_SOBOL'
scene.cycles.use_adaptive_sampling = False
scene.cycles.use_light_tree = False
scene.view_settings.view_transform = 'Filmic'
bpy.context.view_layer.update()

# ---- added for rendering (the .blend has no active camera and no usable light): camera, sun
cam_auto = bpy.data.cameras.new('AutoCamera')
cam_auto.lens = 50.0
cam_auto.sensor_width = 36.0
cam_auto.clip_end = 1000.0
ob_auto_camera = bpy.data.objects.new('AutoCamera', cam_auto)
scene.collection.objects.link(ob_auto_camera)
ob_auto_camera.location = (2.3327, -2.86475, 2.55916)
ob_auto_camera.rotation_euler = (1.09748, -7.21219e-08, 0.694738)
scene.camera = ob_auto_camera
light_auto_sun = bpy.data.lights.new('AutoSun', 'SUN')
light_auto_sun.energy = 3.0
light_auto_sun.angle = 0.0523599
ob_auto_sun = bpy.data.objects.new('AutoSun', light_auto_sun)
scene.collection.objects.link(ob_auto_sun)
ob_auto_sun.rotation_euler = (0.872665, 0.174533, 0.523599)
bpy.context.view_layer.update()
